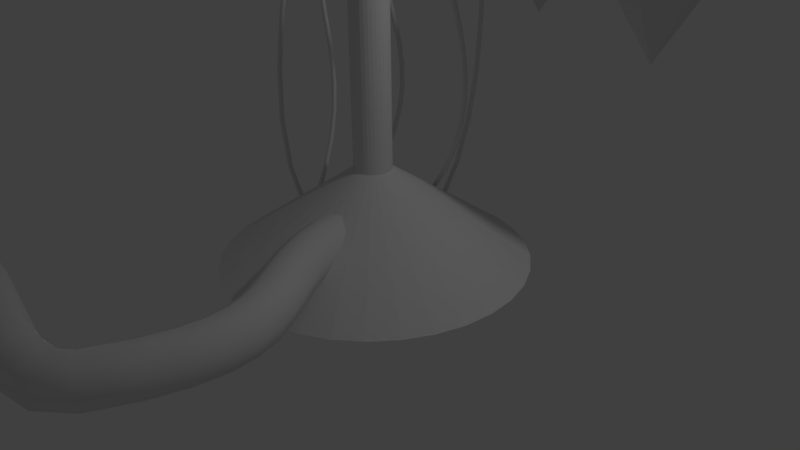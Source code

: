 # Source: MAIN_device_crystal_power.blend  (saved by Blender 2.77.0; exported with 4.5.12 LTS)
import bpy
from mathutils import Matrix  # noqa: F401  (used for matrix-valued properties, if any)

bpy.ops.wm.read_factory_settings(use_empty=True)
scene = bpy.context.scene
scene.name = 'Scene'

# ---- collections
col_collection_1 = bpy.data.collections.new('Collection 1'); scene.collection.children.link(col_collection_1)

# ---- world
world_world = bpy.data.worlds.new('World'); scene.world = world_world
world_world.color = (0.05088, 0.05088, 0.05088)
world_world.use_sun_shadow = False
world_world.sun_shadow_jitter_overblur = 0.0
world_world.cycles.sampling_method = 'MANUAL'

# ---- cameras
cam_camera = bpy.data.cameras.new('Camera')
cam_camera.clip_end = 100.0
cam_camera.lens = 35.0
cam_camera.sensor_width = 32.0
cam_camera.sensor_height = 18.0
cam_camera.ortho_scale = 7.314
cam_camera.dof.focus_distance = 0.0
cam_camera.dof.aperture_fstop = 128.0

# ---- lights
light_lamp = bpy.data.lights.new('Lamp', 'POINT')
light_lamp.transmission_factor = 0.0
light_lamp.cutoff_distance = 30.0
light_lamp.energy = 100.0
light_lamp.shadow_buffer_clip_start = 1.001
light_lamp.shadow_soft_size = 0.1
light_lamp.shadow_maximum_resolution = 0.006
light_lamp.use_absolute_resolution = True

# ---- meshes
me_cone_001 = bpy.data.meshes.new('Cone.001')
me_cone_001.from_pydata([(0.0, 1.0, 2.189), (0.866, 0.5, 2.189), (0.866, -0.5, 2.189), (-8.742e-08, -1.0, 2.189), (0.0, 0.0, 4.189), (-0.866, -0.5, 2.189), (-0.866, 0.5, 2.189), (2.842e-14, 1.0, -2.234), (0.866, 0.5, -2.234), (0.866, -0.5, -2.234), (-8.742e-08, -1.0, -2.234), (-0.866, -0.5, -2.234), (-0.866, 0.5, -2.234), (9.338e-07, -9.934e-09, -3.817)], [], [(0, 4, 1), (1, 4, 2), (2, 4, 3), (3, 4, 5), (5, 4, 6), (6, 4, 0), (2, 3, 10, 9), (11, 12, 13), (1, 2, 9, 8), (5, 6, 12, 11), (3, 5, 11, 10), (6, 0, 7, 12), (0, 1, 8, 7), (9, 10, 13), (7, 8, 13), (12, 7, 13), (10, 11, 13), (8, 9, 13)])
me_cone_001.use_remesh_preserve_volume = False
me_cone_001.use_remesh_preserve_attributes = False
me_cone_001.use_mirror_vertex_groups = False
me_cone_001.update()
me_cube_003 = bpy.data.meshes.new('Cube.003')
me_cube_003.from_pydata([(0.7268, 0.3011, 0.1995), (0.7268, 0.3011, -0.1995), (0.6541, 0.4371, 0.1995), (0.6541, 0.4371, -0.1995), (0.5563, 0.5563, 0.1995), (0.5563, 0.5563, -0.1995), (0.4371, 0.6541, 0.1995), (0.4371, 0.6541, -0.1995), (0.3011, 0.7268, 0.1995), (0.3011, 0.7268, -0.1995), (0.1535, 0.7716, 0.1995), (0.1535, 0.7716, -0.1995), (-8.143e-08, 0.7867, 0.1995), (-8.143e-08, 0.7867, -0.1995), (0.7716, 0.1535, -0.1995), (0.7716, 0.1535, 0.1995), (0.7867, 4.277e-08, -0.1995), (0.7867, 4.277e-08, 0.1995), (0.7716, -0.1535, -0.1995), (0.7716, -0.1535, 0.1995), (0.7268, -0.3011, -0.1995), (0.7268, -0.3011, 0.1995), (0.6541, -0.4371, -0.1995), (0.6541, -0.4371, 0.1995), (0.5563, -0.5563, -0.1995), (0.5563, -0.5563, 0.1995), (0.4371, -0.6541, -0.1995), (0.4371, -0.6541, 0.1995), (0.3011, -0.7268, -0.1995), (0.3011, -0.7268, 0.1995), (0.1535, -0.7716, -0.1995), (0.1535, -0.7716, 0.1995), (-2.604e-07, -0.7867, -0.1995), (-2.604e-07, -0.7867, 0.1995), (-0.1535, -0.7716, -0.1995), (-0.1535, -0.7716, 0.1995), (-0.3011, -0.7268, -0.1995), (-0.3011, -0.7268, 0.1995), (-0.4371, -0.6541, -0.1995), (-0.4371, -0.6541, 0.1995), (-0.5563, -0.5563, -0.1995), (-0.5563, -0.5563, 0.1995), (-0.6541, -0.4371, -0.1995), (-0.6541, -0.4371, 0.1995), (-0.7268, -0.3011, -0.1995), (-0.7268, -0.3011, 0.1995), (-0.7716, -0.1535, -0.1995), (-0.7716, -0.1535, 0.1995), (-0.7867, 7.708e-07, -0.1995), (-0.7867, 7.708e-07, 0.1995), (-0.7716, 0.1535, -0.1995), (-0.7716, 0.1535, 0.1995), (-0.7268, 0.3011, -0.1995), (-0.7268, 0.3011, 0.1995), (-0.6541, 0.4371, -0.1995), (-0.6541, 0.4371, 0.1995), (-0.5563, 0.5563, -0.1995), (-0.5563, 0.5563, 0.1995), (-0.4371, 0.6541, -0.1995), (-0.4371, 0.6541, 0.1995), (-0.3011, 0.7268, -0.1995), (-0.3011, 0.7268, 0.1995), (-0.1535, 0.7716, -0.1995), (-0.1535, 0.7716, 0.1995), (0.8315, 0.5556, 0.1995), (0.7071, 0.7071, 0.1995), (0.7071, 0.7071, -0.1995), (0.8315, 0.5556, -0.1995), (0.5556, 0.8315, 0.1995), (0.5556, 0.8315, -0.1995), (0.3827, 0.9239, 0.1995), (0.3827, 0.9239, -0.1995), (0.1951, 0.9808, 0.1995), (0.1951, 0.9808, -0.1995), (0.0, 1.0, 0.1995), (0.0, 1.0, -0.1995), (0.9239, 0.3827, -0.1995), (0.9239, 0.3827, 0.1995), (0.9808, 0.1951, -0.1995), (0.9808, 0.1951, 0.1995), (1.0, 7.55e-08, -0.1995), (1.0, 7.55e-08, 0.1995), (0.9808, -0.1951, -0.1995), (0.9808, -0.1951, 0.1995), (0.9239, -0.3827, -0.1995), (0.9239, -0.3827, 0.1995), (0.8315, -0.5556, -0.1995), (0.8315, -0.5556, 0.1995), (0.7071, -0.7071, -0.1995), (0.7071, -0.7071, 0.1995), (0.5556, -0.8315, -0.1995), (0.5556, -0.8315, 0.1995), (0.3827, -0.9239, -0.1995), (0.3827, -0.9239, 0.1995), (0.1951, -0.9808, -0.1995), (0.1951, -0.9808, 0.1995), (-3.258e-07, -1.0, -0.1995), (-3.258e-07, -1.0, 0.1995), (-0.1951, -0.9808, -0.1995), (-0.1951, -0.9808, 0.1995), (-0.3827, -0.9239, -0.1995), (-0.3827, -0.9239, 0.1995), (-0.5556, -0.8315, -0.1995), (-0.5556, -0.8315, 0.1995), (-0.7071, -0.7071, -0.1995), (-0.7071, -0.7071, 0.1995), (-0.8315, -0.5556, -0.1995), (-0.8315, -0.5556, 0.1995), (-0.9239, -0.3827, -0.1995), (-0.9239, -0.3827, 0.1995), (-0.9808, -0.1951, -0.1995), (-0.9808, -0.1951, 0.1995), (-1.0, 9.656e-07, -0.1995), (-1.0, 9.656e-07, 0.1995), (-0.9808, 0.1951, -0.1995), (-0.9808, 0.1951, 0.1995), (-0.9239, 0.3827, -0.1995), (-0.9239, 0.3827, 0.1995), (-0.8315, 0.5556, -0.1995), (-0.8315, 0.5556, 0.1995), (-0.7071, 0.7071, -0.1995), (-0.7071, 0.7071, 0.1995), (-0.5556, 0.8315, -0.1995), (-0.5556, 0.8315, 0.1995), (-0.3827, 0.9239, -0.1995), (-0.3827, 0.9239, 0.1995), (-0.1951, 0.9808, -0.1995), (-0.1951, 0.9808, 0.1995)], [], [(69, 68, 65, 66), (71, 70, 68, 69), (73, 72, 70, 71), (75, 74, 72, 73), (66, 65, 64, 67), (67, 64, 77, 76), (76, 77, 79, 78), (78, 79, 81, 80), (80, 81, 83, 82), (82, 83, 85, 84), (84, 85, 87, 86), (86, 87, 89, 88), (88, 89, 91, 90), (90, 91, 93, 92), (92, 93, 95, 94), (94, 95, 97, 96), (96, 97, 99, 98), (98, 99, 101, 100), (100, 101, 103, 102), (102, 103, 105, 104), (104, 105, 107, 106), (106, 107, 109, 108), (108, 109, 111, 110), (110, 111, 113, 112), (112, 113, 115, 114), (114, 115, 117, 116), (116, 117, 119, 118), (118, 119, 121, 120), (120, 121, 123, 122), (122, 123, 125, 124), (124, 125, 127, 126), (126, 127, 74, 75), (4, 2, 64, 65), (3, 5, 66, 67), (6, 4, 65, 68), (5, 7, 69, 66), (8, 6, 68, 70), (7, 9, 71, 69), (10, 8, 70, 72), (9, 11, 73, 71), (12, 10, 72, 74), (11, 13, 75, 73), (1, 3, 67, 76), (2, 0, 77, 64), (14, 1, 76, 78), (0, 15, 79, 77), (16, 14, 78, 80), (15, 17, 81, 79), (18, 16, 80, 82), (17, 19, 83, 81), (20, 18, 82, 84), (19, 21, 85, 83), (22, 20, 84, 86), (21, 23, 87, 85), (24, 22, 86, 88), (23, 25, 89, 87), (26, 24, 88, 90), (25, 27, 91, 89), (28, 26, 90, 92), (27, 29, 93, 91), (30, 28, 92, 94), (29, 31, 95, 93), (32, 30, 94, 96), (31, 33, 97, 95), (34, 32, 96, 98), (33, 35, 99, 97), (36, 34, 98, 100), (35, 37, 101, 99), (38, 36, 100, 102), (37, 39, 103, 101), (40, 38, 102, 104), (39, 41, 105, 103), (42, 40, 104, 106), (41, 43, 107, 105), (44, 42, 106, 108), (43, 45, 109, 107), (46, 44, 108, 110), (45, 47, 111, 109), (48, 46, 110, 112), (47, 49, 113, 111), (50, 48, 112, 114), (49, 51, 115, 113), (52, 50, 114, 116), (51, 53, 117, 115), (54, 52, 116, 118), (53, 55, 119, 117), (56, 54, 118, 120), (55, 57, 121, 119), (58, 56, 120, 122), (57, 59, 123, 121), (60, 58, 122, 124), (59, 61, 125, 123), (62, 60, 124, 126), (61, 63, 127, 125), (13, 62, 126, 75), (63, 12, 74, 127), (38, 40, 41, 39), (36, 38, 39, 37), (34, 36, 37, 35), (32, 34, 35, 33), (30, 32, 33, 31), (28, 30, 31, 29), (26, 28, 29, 27), (24, 26, 27, 25), (22, 24, 25, 23), (20, 22, 23, 21), (18, 20, 21, 19), (16, 18, 19, 17), (14, 16, 17, 15), (1, 14, 15, 0), (3, 1, 0, 2), (2, 4, 5, 3), (4, 6, 7, 5), (6, 8, 9, 7), (8, 10, 11, 9), (10, 12, 13, 11), (62, 13, 12, 63), (60, 62, 63, 61), (58, 60, 61, 59), (56, 58, 59, 57), (54, 56, 57, 55), (52, 54, 55, 53), (50, 52, 53, 51), (48, 50, 51, 49), (46, 48, 49, 47), (44, 46, 47, 45), (42, 44, 45, 43), (40, 42, 43, 41)])
me_cube_003.use_remesh_preserve_volume = False
me_cube_003.use_remesh_preserve_attributes = False
me_cube_003.use_mirror_vertex_groups = False
me_cube_003.update()
me_cylinder_002 = bpy.data.meshes.new('Cylinder.002')
me_cylinder_002.from_pydata([(0.0, 1.0, -1.0), (0.0, 1.0, 1.0), (0.1951, 0.9808, -1.0), (0.1951, 0.9808, 1.0), (0.3827, 0.9239, -1.0), (0.3827, 0.9239, 1.0), (0.5556, 0.8315, -1.0), (0.5556, 0.8315, 1.0), (0.7071, 0.7071, -1.0), (0.7071, 0.7071, 1.0), (0.8315, 0.5556, -1.0), (0.8315, 0.5556, 1.0), (0.9239, 0.3827, -1.0), (0.9239, 0.3827, 1.0), (0.9808, 0.1951, -1.0), (0.9808, 0.1951, 1.0), (1.0, 7.55e-08, -1.0), (1.0, 7.55e-08, 1.0), (0.9808, -0.1951, -1.0), (0.9808, -0.1951, 1.0), (0.9239, -0.3827, -1.0), (0.9239, -0.3827, 1.0), (0.8315, -0.5556, -1.0), (0.8315, -0.5556, 1.0), (0.7071, -0.7071, -1.0), (0.7071, -0.7071, 1.0), (0.5556, -0.8315, -1.0), (0.5556, -0.8315, 1.0), (0.3827, -0.9239, -1.0), (0.3827, -0.9239, 1.0), (0.1951, -0.9808, -1.0), (0.1951, -0.9808, 1.0), (-3.258e-07, -1.0, -1.0), (-3.258e-07, -1.0, 1.0), (-0.1951, -0.9808, -1.0), (-0.1951, -0.9808, 1.0), (-0.3827, -0.9239, -1.0), (-0.3827, -0.9239, 1.0), (-0.5556, -0.8315, -1.0), (-0.5556, -0.8315, 1.0), (-0.7071, -0.7071, -1.0), (-0.7071, -0.7071, 1.0), (-0.8315, -0.5556, -1.0), (-0.8315, -0.5556, 1.0), (-0.9239, -0.3827, -1.0), (-0.9239, -0.3827, 1.0), (-0.9808, -0.1951, -1.0), (-0.9808, -0.1951, 1.0), (-1.0, 9.656e-07, -1.0), (-1.0, 9.656e-07, 1.0), (-0.9808, 0.1951, -1.0), (-0.9808, 0.1951, 1.0), (-0.9239, 0.3827, -1.0), (-0.9239, 0.3827, 1.0), (-0.8315, 0.5556, -1.0), (-0.8315, 0.5556, 1.0), (-0.7071, 0.7071, -1.0), (-0.7071, 0.7071, 1.0), (-0.5556, 0.8315, -1.0), (-0.5556, 0.8315, 1.0), (-0.3827, 0.9239, -1.0), (-0.3827, 0.9239, 1.0), (-0.1951, 0.9808, -1.0), (-0.1951, 0.9808, 1.0)], [], [(0, 1, 3, 2), (2, 3, 5, 4), (4, 5, 7, 6), (6, 7, 9, 8), (8, 9, 11, 10), (10, 11, 13, 12), (12, 13, 15, 14), (14, 15, 17, 16), (16, 17, 19, 18), (18, 19, 21, 20), (20, 21, 23, 22), (22, 23, 25, 24), (24, 25, 27, 26), (26, 27, 29, 28), (28, 29, 31, 30), (30, 31, 33, 32), (32, 33, 35, 34), (34, 35, 37, 36), (36, 37, 39, 38), (38, 39, 41, 40), (40, 41, 43, 42), (42, 43, 45, 44), (44, 45, 47, 46), (46, 47, 49, 48), (48, 49, 51, 50), (50, 51, 53, 52), (52, 53, 55, 54), (54, 55, 57, 56), (56, 57, 59, 58), (58, 59, 61, 60), (3, 1, 63, 61, 59, 57, 55, 53, 51, 49, 47, 45, 43, 41, 39, 37, 35, 33, 31, 29, 27, 25, 23, 21, 19, 17, 15, 13, 11, 9, 7, 5), (60, 61, 63, 62), (62, 63, 1, 0), (0, 2, 4, 6, 8, 10, 12, 14, 16, 18, 20, 22, 24, 26, 28, 30, 32, 34, 36, 38, 40, 42, 44, 46, 48, 50, 52, 54, 56, 58, 60, 62)])
me_cylinder_002.use_remesh_preserve_volume = False
me_cylinder_002.use_remesh_preserve_attributes = False
me_cylinder_002.use_mirror_vertex_groups = False
me_cylinder_002.update()
me_cylinder_001 = bpy.data.meshes.new('Cylinder.001')
me_cylinder_001.from_pydata([(4.069e-08, 0.2402, -3.036), (4.069e-08, 0.2402, 4.843), (0.04686, 0.2356, -3.036), (0.04686, 0.2356, 4.843), (0.09192, 0.2219, -3.036), (0.09192, 0.2219, 4.843), (0.1335, 0.1997, -3.036), (0.1335, 0.1997, 4.843), (0.1699, 0.1699, -3.036), (0.1699, 0.1699, 4.843), (0.1997, 0.1335, -3.036), (0.1997, 0.1335, 4.843), (0.2219, 0.09192, -3.036), (0.2219, 0.09192, 4.843), (0.2356, 0.04686, -3.036), (0.2356, 0.04686, 4.843), (0.2402, 2.601e-07, -3.036), (0.2402, 2.601e-07, 4.843), (0.2356, -0.04686, -3.036), (0.2356, -0.04686, 4.843), (0.2219, -0.09192, -3.036), (0.2219, -0.09192, 4.843), (0.1997, -0.1335, -3.036), (0.1997, -0.1335, 4.843), (0.1699, -0.1699, -3.036), (0.1699, -0.1699, 4.843), (0.1335, -0.1997, -3.036), (0.1335, -0.1997, 4.843), (0.09192, -0.2219, -3.036), (0.09192, -0.2219, 4.843), (0.04686, -0.2356, -3.036), (0.04686, -0.2356, 4.843), (-3.758e-08, -0.2402, -3.036), (-3.758e-08, -0.2402, 4.843), (-0.04686, -0.2356, -3.036), (-0.04686, -0.2356, 4.843), (-0.09192, -0.2219, -3.036), (-0.09192, -0.2219, 4.843), (-0.1335, -0.1997, -3.036), (-0.1335, -0.1997, 4.843), (-0.1699, -0.1699, -3.036), (-0.1699, -0.1699, 4.843), (-0.1997, -0.1335, -3.036), (-0.1997, -0.1335, 4.843), (-0.2219, -0.09192, -3.036), (-0.2219, -0.09192, 4.843), (-0.2356, -0.04686, -3.036), (-0.2356, -0.04686, 4.843), (-0.2402, 4.739e-07, -3.036), (-0.2402, 4.739e-07, 4.843), (-0.2356, 0.04686, -3.036), (-0.2356, 0.04686, 4.843), (-0.2219, 0.09192, -3.036), (-0.2219, 0.09192, 4.843), (-0.1997, 0.1335, -3.036), (-0.1997, 0.1335, 4.843), (-0.1699, 0.1699, -3.036), (-0.1699, 0.1699, 4.843), (-0.1335, 0.1997, -3.036), (-0.1335, 0.1997, 4.843), (-0.09192, 0.2219, -3.036), (-0.09192, 0.2219, 4.843), (-0.04686, 0.2356, -3.036), (-0.04686, 0.2356, 4.843), (0.04308, 0.2166, 4.909), (1.219e-08, 0.2208, 4.909), (0.08451, 0.204, 4.909), (0.1227, 0.1836, 4.909), (0.1562, 0.1562, 4.909), (0.1836, 0.1227, 4.909), (0.204, 0.08451, 4.909), (0.2166, 0.04308, 4.909), (0.2208, 2.647e-07, 4.909), (0.2166, -0.04308, 4.909), (0.204, -0.08451, 4.909), (0.1836, -0.1227, 4.909), (0.1562, -0.1562, 4.909), (0.1227, -0.1836, 4.909), (0.08451, -0.204, 4.909), (0.04308, -0.2166, 4.909), (-5.977e-08, -0.2208, 4.909), (-0.04308, -0.2166, 4.909), (-0.08451, -0.204, 4.909), (-0.1227, -0.1836, 4.909), (-0.1562, -0.1562, 4.909), (-0.1836, -0.1227, 4.909), (-0.204, -0.08451, 4.909), (-0.2166, -0.04308, 4.909), (-0.2208, 4.613e-07, 4.909), (-0.2166, 0.04308, 4.909), (-0.204, 0.08451, 4.909), (-0.1836, 0.1227, 4.909), (-0.1562, 0.1562, 4.909), (-0.1227, 0.1836, 4.909), (-0.08451, 0.204, 4.909), (-0.04308, 0.2166, 4.909), (0.02796, 0.1405, 4.979), (1.406e-07, 0.1433, 4.979), (0.05484, 0.1324, 4.979), (0.07961, 0.1192, 4.979), (0.1013, 0.1013, 4.979), (0.1192, 0.07961, 4.979), (0.1324, 0.05484, 4.979), (0.1405, 0.02796, 4.979), (0.1433, 2.846e-07, 4.979), (0.1405, -0.02796, 4.979), (0.1324, -0.05484, 4.979), (0.1192, -0.07961, 4.979), (0.1013, -0.1013, 4.979), (0.07961, -0.1192, 4.979), (0.05484, -0.1324, 4.979), (0.02796, -0.1405, 4.979), (9.395e-08, -0.1433, 4.979), (-0.02796, -0.1405, 4.979), (-0.05484, -0.1324, 4.979), (-0.07961, -0.1192, 4.979), (-0.1013, -0.1013, 4.979), (-0.1192, -0.07961, 4.979), (-0.1324, -0.05484, 4.979), (-0.1405, -0.02796, 4.979), (-0.1433, 4.121e-07, 4.979), (-0.1405, 0.02796, 4.979), (-0.1324, 0.05484, 4.979), (-0.1192, 0.07961, 4.979), (-0.1013, 0.1013, 4.979), (-0.07961, 0.1192, 4.979), (-0.05484, 0.1324, 4.979), (-0.02796, 0.1405, 4.979), (0.005691, 0.02861, 5.014), (9.118e-08, 0.02917, 5.014), (0.01116, 0.02695, 5.014), (0.01621, 0.02425, 5.014), (0.02063, 0.02063, 5.014), (0.02425, 0.01621, 5.014), (0.02695, 0.01116, 5.014), (0.02861, 0.005691, 5.014), (0.02917, 3.138e-07, 5.014), (0.02861, -0.00569, 5.014), (0.02695, -0.01116, 5.014), (0.02425, -0.01621, 5.014), (0.02063, -0.02063, 5.014), (0.01621, -0.02425, 5.014), (0.01116, -0.02695, 5.014), (0.005691, -0.02861, 5.014), (8.168e-08, -0.02917, 5.014), (-0.00569, -0.02861, 5.014), (-0.01116, -0.02695, 5.014), (-0.01621, -0.02425, 5.014), (-0.02063, -0.02063, 5.014), (-0.02425, -0.01621, 5.014), (-0.02695, -0.01116, 5.014), (-0.02861, -0.00569, 5.014), (-0.02917, 3.398e-07, 5.014), (-0.02861, 0.005691, 5.014), (-0.02695, 0.01116, 5.014), (-0.02425, 0.01621, 5.014), (-0.02063, 0.02063, 5.014), (-0.01621, 0.02425, 5.014), (-0.01116, 0.02695, 5.014), (-0.00569, 0.02861, 5.014), (-6.913e-08, 1.977, -4.241), (0.3856, 1.939, -4.241), (0.7564, 1.826, -4.241), (1.098, 1.643, -4.241), (1.398, 1.398, -4.241), (1.643, 1.098, -4.241), (1.826, 0.7564, -4.241), (1.939, 0.3856, -4.241), (1.977, -1.484e-07, -4.241), (1.939, -0.3856, -4.241), (1.826, -0.7564, -4.241), (1.643, -1.098, -4.241), (1.398, -1.398, -4.241), (1.098, -1.643, -4.241), (0.7564, -1.826, -4.241), (0.3856, -1.939, -4.241), (-7.132e-07, -1.977, -4.241), (-0.3856, -1.939, -4.241), (-0.7564, -1.826, -4.241), (-1.098, -1.643, -4.241), (-1.398, -1.398, -4.241), (-1.643, -1.098, -4.241), (-1.826, -0.7564, -4.241), (-1.939, -0.3856, -4.241), (-1.977, 1.611e-06, -4.241), (-1.939, 0.3856, -4.241), (-1.826, 0.7564, -4.241), (-1.643, 1.098, -4.241), (-1.398, 1.398, -4.241), (-1.098, 1.643, -4.241), (-0.7564, 1.826, -4.241), (-0.3856, 1.939, -4.241)], [], [(0, 1, 3, 2), (2, 3, 5, 4), (4, 5, 7, 6), (6, 7, 9, 8), (8, 9, 11, 10), (10, 11, 13, 12), (12, 13, 15, 14), (14, 15, 17, 16), (16, 17, 19, 18), (18, 19, 21, 20), (20, 21, 23, 22), (22, 23, 25, 24), (24, 25, 27, 26), (26, 27, 29, 28), (28, 29, 31, 30), (30, 31, 33, 32), (32, 33, 35, 34), (34, 35, 37, 36), (36, 37, 39, 38), (38, 39, 41, 40), (40, 41, 43, 42), (42, 43, 45, 44), (44, 45, 47, 46), (46, 47, 49, 48), (48, 49, 51, 50), (50, 51, 53, 52), (52, 53, 55, 54), (54, 55, 57, 56), (56, 57, 59, 58), (58, 59, 61, 60), (9, 7, 67, 68), (60, 61, 63, 62), (62, 63, 1, 0), (4, 6, 163, 162), (87, 86, 118, 119), (27, 25, 76, 77), (45, 43, 85, 86), (63, 61, 94, 95), (19, 17, 72, 73), (37, 35, 81, 82), (55, 53, 90, 91), (11, 9, 68, 69), (29, 27, 77, 78), (47, 45, 86, 87), (3, 1, 65, 64), (1, 63, 95, 65), (21, 19, 73, 74), (39, 37, 82, 83), (57, 55, 91, 92), (13, 11, 69, 70), (31, 29, 78, 79), (49, 47, 87, 88), (5, 3, 64, 66), (23, 21, 74, 75), (41, 39, 83, 84), (59, 57, 92, 93), (15, 13, 70, 71), (33, 31, 79, 80), (51, 49, 88, 89), (7, 5, 66, 67), (25, 23, 75, 76), (43, 41, 84, 85), (61, 59, 93, 94), (17, 15, 71, 72), (35, 33, 80, 81), (53, 51, 89, 90), (122, 121, 153, 154), (74, 73, 105, 106), (88, 87, 119, 120), (75, 74, 106, 107), (89, 88, 120, 121), (76, 75, 107, 108), (90, 89, 121, 122), (77, 76, 108, 109), (91, 90, 122, 123), (78, 77, 109, 110), (64, 65, 97, 96), (92, 91, 123, 124), (79, 78, 110, 111), (66, 64, 96, 98), (93, 92, 124, 125), (80, 79, 111, 112), (67, 66, 98, 99), (94, 93, 125, 126), (81, 80, 112, 113), (68, 67, 99, 100), (95, 94, 126, 127), (82, 81, 113, 114), (69, 68, 100, 101), (65, 95, 127, 97), (83, 82, 114, 115), (70, 69, 101, 102), (84, 83, 115, 116), (71, 70, 102, 103), (85, 84, 116, 117), (72, 71, 103, 104), (86, 85, 117, 118), (73, 72, 104, 105), (128, 129, 159, 158, 157, 156, 155, 154, 153, 152, 151, 150, 149, 148, 147, 146, 145, 144, 143, 142, 141, 140, 139, 138, 137, 136, 135, 134, 133, 132, 131, 130), (109, 108, 140, 141), (123, 122, 154, 155), (110, 109, 141, 142), (96, 97, 129, 128), (124, 123, 155, 156), (111, 110, 142, 143), (98, 96, 128, 130), (125, 124, 156, 157), (112, 111, 143, 144), (99, 98, 130, 131), (126, 125, 157, 158), (113, 112, 144, 145), (100, 99, 131, 132), (127, 126, 158, 159), (114, 113, 145, 146), (101, 100, 132, 133), (97, 127, 159, 129), (115, 114, 146, 147), (102, 101, 133, 134), (116, 115, 147, 148), (103, 102, 134, 135), (117, 116, 148, 149), (104, 103, 135, 136), (118, 117, 149, 150), (105, 104, 136, 137), (119, 118, 150, 151), (106, 105, 137, 138), (120, 119, 151, 152), (107, 106, 138, 139), (121, 120, 152, 153), (108, 107, 139, 140), (160, 161, 162, 163, 164, 165, 166, 167, 168, 169, 170, 171, 172, 173, 174, 175, 176, 177, 178, 179, 180, 181, 182, 183, 184, 185, 186, 187, 188, 189, 190, 191), (22, 24, 172, 171), (40, 42, 181, 180), (58, 60, 190, 189), (14, 16, 168, 167), (32, 34, 177, 176), (50, 52, 186, 185), (6, 8, 164, 163), (24, 26, 173, 172), (42, 44, 182, 181), (60, 62, 191, 190), (16, 18, 169, 168), (34, 36, 178, 177), (52, 54, 187, 186), (8, 10, 165, 164), (26, 28, 174, 173), (44, 46, 183, 182), (0, 2, 161, 160), (62, 0, 160, 191), (18, 20, 170, 169), (36, 38, 179, 178), (54, 56, 188, 187), (10, 12, 166, 165), (28, 30, 175, 174), (46, 48, 184, 183), (2, 4, 162, 161), (20, 22, 171, 170), (38, 40, 180, 179), (56, 58, 189, 188), (12, 14, 167, 166), (30, 32, 176, 175), (48, 50, 185, 184)])
me_cylinder_001.use_remesh_preserve_volume = False
me_cylinder_001.use_remesh_preserve_attributes = False
me_cylinder_001.use_mirror_vertex_groups = False
me_cylinder_001.update()
me_cylinder_003 = bpy.data.meshes.new('Cylinder.003')
me_cylinder_003.from_pydata([(0.0, 1.0, -1.0), (0.0, 1.0, 1.0), (0.1951, 0.9808, -1.0), (0.1951, 0.9808, 1.0), (0.3827, 0.9239, -1.0), (0.3827, 0.9239, 1.0), (0.5556, 0.8315, -1.0), (0.5556, 0.8315, 1.0), (0.7071, 0.7071, -1.0), (0.7071, 0.7071, 1.0), (0.8315, 0.5556, -1.0), (0.8315, 0.5556, 1.0), (0.9239, 0.3827, -1.0), (0.9239, 0.3827, 1.0), (0.9808, 0.1951, -1.0), (0.9808, 0.1951, 1.0), (1.0, 7.55e-08, -1.0), (1.0, 7.55e-08, 1.0), (0.9808, -0.1951, -1.0), (0.9808, -0.1951, 1.0), (0.9239, -0.3827, -1.0), (0.9239, -0.3827, 1.0), (0.8315, -0.5556, -1.0), (0.8315, -0.5556, 1.0), (0.7071, -0.7071, -1.0), (0.7071, -0.7071, 1.0), (0.5556, -0.8315, -1.0), (0.5556, -0.8315, 1.0), (0.3827, -0.9239, -1.0), (0.3827, -0.9239, 1.0), (0.1951, -0.9808, -1.0), (0.1951, -0.9808, 1.0), (-3.258e-07, -1.0, -1.0), (-3.258e-07, -1.0, 1.0), (-0.1951, -0.9808, -1.0), (-0.1951, -0.9808, 1.0), (-0.3827, -0.9239, -1.0), (-0.3827, -0.9239, 1.0), (-0.5556, -0.8315, -1.0), (-0.5556, -0.8315, 1.0), (-0.7071, -0.7071, -1.0), (-0.7071, -0.7071, 1.0), (-0.8315, -0.5556, -1.0), (-0.8315, -0.5556, 1.0), (-0.9239, -0.3827, -1.0), (-0.9239, -0.3827, 1.0), (-0.9808, -0.1951, -1.0), (-0.9808, -0.1951, 1.0), (-1.0, 9.656e-07, -1.0), (-1.0, 9.656e-07, 1.0), (-0.9808, 0.1951, -1.0), (-0.9808, 0.1951, 1.0), (-0.9239, 0.3827, -1.0), (-0.9239, 0.3827, 1.0), (-0.8315, 0.5556, -1.0), (-0.8315, 0.5556, 1.0), (-0.7071, 0.7071, -1.0), (-0.7071, 0.7071, 1.0), (-0.5556, 0.8315, -1.0), (-0.5556, 0.8315, 1.0), (-0.3827, 0.9239, -1.0), (-0.3827, 0.9239, 1.0), (-0.1951, 0.9808, -1.0), (-0.1951, 0.9808, 1.0)], [], [(0, 1, 3, 2), (2, 3, 5, 4), (4, 5, 7, 6), (6, 7, 9, 8), (8, 9, 11, 10), (10, 11, 13, 12), (12, 13, 15, 14), (14, 15, 17, 16), (16, 17, 19, 18), (18, 19, 21, 20), (20, 21, 23, 22), (22, 23, 25, 24), (24, 25, 27, 26), (26, 27, 29, 28), (28, 29, 31, 30), (30, 31, 33, 32), (32, 33, 35, 34), (34, 35, 37, 36), (36, 37, 39, 38), (38, 39, 41, 40), (40, 41, 43, 42), (42, 43, 45, 44), (44, 45, 47, 46), (46, 47, 49, 48), (48, 49, 51, 50), (50, 51, 53, 52), (52, 53, 55, 54), (54, 55, 57, 56), (56, 57, 59, 58), (58, 59, 61, 60), (3, 1, 63, 61, 59, 57, 55, 53, 51, 49, 47, 45, 43, 41, 39, 37, 35, 33, 31, 29, 27, 25, 23, 21, 19, 17, 15, 13, 11, 9, 7, 5), (60, 61, 63, 62), (62, 63, 1, 0), (0, 2, 4, 6, 8, 10, 12, 14, 16, 18, 20, 22, 24, 26, 28, 30, 32, 34, 36, 38, 40, 42, 44, 46, 48, 50, 52, 54, 56, 58, 60, 62)])
me_cylinder_003.use_remesh_preserve_volume = False
me_cylinder_003.use_remesh_preserve_attributes = False
me_cylinder_003.use_mirror_vertex_groups = False
me_cylinder_003.update()
me_cube_004 = bpy.data.meshes.new('Cube.004')
me_cube_004.from_pydata([(0.7268, 0.3011, 0.1995), (0.7268, 0.3011, -0.1995), (0.6541, 0.4371, 0.1995), (0.6541, 0.4371, -0.1995), (0.5563, 0.5563, 0.1995), (0.5563, 0.5563, -0.1995), (0.4371, 0.6541, 0.1995), (0.4371, 0.6541, -0.1995), (0.3011, 0.7268, 0.1995), (0.3011, 0.7268, -0.1995), (0.1535, 0.7716, 0.1995), (0.1535, 0.7716, -0.1995), (-8.143e-08, 0.7867, 0.1995), (-8.143e-08, 0.7867, -0.1995), (0.7716, 0.1535, -0.1995), (0.7716, 0.1535, 0.1995), (0.7867, 4.277e-08, -0.1995), (0.7867, 4.277e-08, 0.1995), (0.7716, -0.1535, -0.1995), (0.7716, -0.1535, 0.1995), (0.7268, -0.3011, -0.1995), (0.7268, -0.3011, 0.1995), (0.6541, -0.4371, -0.1995), (0.6541, -0.4371, 0.1995), (0.5563, -0.5563, -0.1995), (0.5563, -0.5563, 0.1995), (0.4371, -0.6541, -0.1995), (0.4371, -0.6541, 0.1995), (0.3011, -0.7268, -0.1995), (0.3011, -0.7268, 0.1995), (0.1535, -0.7716, -0.1995), (0.1535, -0.7716, 0.1995), (-2.604e-07, -0.7867, -0.1995), (-2.604e-07, -0.7867, 0.1995), (-0.1535, -0.7716, -0.1995), (-0.1535, -0.7716, 0.1995), (-0.3011, -0.7268, -0.1995), (-0.3011, -0.7268, 0.1995), (-0.4371, -0.6541, -0.1995), (-0.4371, -0.6541, 0.1995), (-0.5563, -0.5563, -0.1995), (-0.5563, -0.5563, 0.1995), (-0.6541, -0.4371, -0.1995), (-0.6541, -0.4371, 0.1995), (-0.7268, -0.3011, -0.1995), (-0.7268, -0.3011, 0.1995), (-0.7716, -0.1535, -0.1995), (-0.7716, -0.1535, 0.1995), (-0.7867, 7.708e-07, -0.1995), (-0.7867, 7.708e-07, 0.1995), (-0.7716, 0.1535, -0.1995), (-0.7716, 0.1535, 0.1995), (-0.7268, 0.3011, -0.1995), (-0.7268, 0.3011, 0.1995), (-0.6541, 0.4371, -0.1995), (-0.6541, 0.4371, 0.1995), (-0.5563, 0.5563, -0.1995), (-0.5563, 0.5563, 0.1995), (-0.4371, 0.6541, -0.1995), (-0.4371, 0.6541, 0.1995), (-0.3011, 0.7268, -0.1995), (-0.3011, 0.7268, 0.1995), (-0.1535, 0.7716, -0.1995), (-0.1535, 0.7716, 0.1995), (0.8315, 0.5556, 0.1995), (0.7071, 0.7071, 0.1995), (0.7071, 0.7071, -0.1995), (0.8315, 0.5556, -0.1995), (0.5556, 0.8315, 0.1995), (0.5556, 0.8315, -0.1995), (0.3827, 0.9239, 0.1995), (0.3827, 0.9239, -0.1995), (0.1951, 0.9808, 0.1995), (0.1951, 0.9808, -0.1995), (0.0, 1.0, 0.1995), (0.0, 1.0, -0.1995), (0.9239, 0.3827, -0.1995), (0.9239, 0.3827, 0.1995), (0.9808, 0.1951, -0.1995), (0.9808, 0.1951, 0.1995), (1.0, 7.55e-08, -0.1995), (1.0, 7.55e-08, 0.1995), (0.9808, -0.1951, -0.1995), (0.9808, -0.1951, 0.1995), (0.9239, -0.3827, -0.1995), (0.9239, -0.3827, 0.1995), (0.8315, -0.5556, -0.1995), (0.8315, -0.5556, 0.1995), (0.7071, -0.7071, -0.1995), (0.7071, -0.7071, 0.1995), (0.5556, -0.8315, -0.1995), (0.5556, -0.8315, 0.1995), (0.3827, -0.9239, -0.1995), (0.3827, -0.9239, 0.1995), (0.1951, -0.9808, -0.1995), (0.1951, -0.9808, 0.1995), (-3.258e-07, -1.0, -0.1995), (-3.258e-07, -1.0, 0.1995), (-0.1951, -0.9808, -0.1995), (-0.1951, -0.9808, 0.1995), (-0.3827, -0.9239, -0.1995), (-0.3827, -0.9239, 0.1995), (-0.5556, -0.8315, -0.1995), (-0.5556, -0.8315, 0.1995), (-0.7071, -0.7071, -0.1995), (-0.7071, -0.7071, 0.1995), (-0.8315, -0.5556, -0.1995), (-0.8315, -0.5556, 0.1995), (-0.9239, -0.3827, -0.1995), (-0.9239, -0.3827, 0.1995), (-0.9808, -0.1951, -0.1995), (-0.9808, -0.1951, 0.1995), (-1.0, 9.656e-07, -0.1995), (-1.0, 9.656e-07, 0.1995), (-0.9808, 0.1951, -0.1995), (-0.9808, 0.1951, 0.1995), (-0.9239, 0.3827, -0.1995), (-0.9239, 0.3827, 0.1995), (-0.8315, 0.5556, -0.1995), (-0.8315, 0.5556, 0.1995), (-0.7071, 0.7071, -0.1995), (-0.7071, 0.7071, 0.1995), (-0.5556, 0.8315, -0.1995), (-0.5556, 0.8315, 0.1995), (-0.3827, 0.9239, -0.1995), (-0.3827, 0.9239, 0.1995), (-0.1951, 0.9808, -0.1995), (-0.1951, 0.9808, 0.1995)], [], [(69, 68, 65, 66), (71, 70, 68, 69), (73, 72, 70, 71), (75, 74, 72, 73), (66, 65, 64, 67), (67, 64, 77, 76), (76, 77, 79, 78), (78, 79, 81, 80), (80, 81, 83, 82), (82, 83, 85, 84), (84, 85, 87, 86), (86, 87, 89, 88), (88, 89, 91, 90), (90, 91, 93, 92), (92, 93, 95, 94), (94, 95, 97, 96), (96, 97, 99, 98), (98, 99, 101, 100), (100, 101, 103, 102), (102, 103, 105, 104), (104, 105, 107, 106), (106, 107, 109, 108), (108, 109, 111, 110), (110, 111, 113, 112), (112, 113, 115, 114), (114, 115, 117, 116), (116, 117, 119, 118), (118, 119, 121, 120), (120, 121, 123, 122), (122, 123, 125, 124), (124, 125, 127, 126), (126, 127, 74, 75), (4, 2, 64, 65), (3, 5, 66, 67), (6, 4, 65, 68), (5, 7, 69, 66), (8, 6, 68, 70), (7, 9, 71, 69), (10, 8, 70, 72), (9, 11, 73, 71), (12, 10, 72, 74), (11, 13, 75, 73), (1, 3, 67, 76), (2, 0, 77, 64), (14, 1, 76, 78), (0, 15, 79, 77), (16, 14, 78, 80), (15, 17, 81, 79), (18, 16, 80, 82), (17, 19, 83, 81), (20, 18, 82, 84), (19, 21, 85, 83), (22, 20, 84, 86), (21, 23, 87, 85), (24, 22, 86, 88), (23, 25, 89, 87), (26, 24, 88, 90), (25, 27, 91, 89), (28, 26, 90, 92), (27, 29, 93, 91), (30, 28, 92, 94), (29, 31, 95, 93), (32, 30, 94, 96), (31, 33, 97, 95), (34, 32, 96, 98), (33, 35, 99, 97), (36, 34, 98, 100), (35, 37, 101, 99), (38, 36, 100, 102), (37, 39, 103, 101), (40, 38, 102, 104), (39, 41, 105, 103), (42, 40, 104, 106), (41, 43, 107, 105), (44, 42, 106, 108), (43, 45, 109, 107), (46, 44, 108, 110), (45, 47, 111, 109), (48, 46, 110, 112), (47, 49, 113, 111), (50, 48, 112, 114), (49, 51, 115, 113), (52, 50, 114, 116), (51, 53, 117, 115), (54, 52, 116, 118), (53, 55, 119, 117), (56, 54, 118, 120), (55, 57, 121, 119), (58, 56, 120, 122), (57, 59, 123, 121), (60, 58, 122, 124), (59, 61, 125, 123), (62, 60, 124, 126), (61, 63, 127, 125), (13, 62, 126, 75), (63, 12, 74, 127), (38, 40, 41, 39), (36, 38, 39, 37), (34, 36, 37, 35), (32, 34, 35, 33), (30, 32, 33, 31), (28, 30, 31, 29), (26, 28, 29, 27), (24, 26, 27, 25), (22, 24, 25, 23), (20, 22, 23, 21), (18, 20, 21, 19), (16, 18, 19, 17), (14, 16, 17, 15), (1, 14, 15, 0), (3, 1, 0, 2), (2, 4, 5, 3), (4, 6, 7, 5), (6, 8, 9, 7), (8, 10, 11, 9), (10, 12, 13, 11), (62, 13, 12, 63), (60, 62, 63, 61), (58, 60, 61, 59), (56, 58, 59, 57), (54, 56, 57, 55), (52, 54, 55, 53), (50, 52, 53, 51), (48, 50, 51, 49), (46, 48, 49, 47), (44, 46, 47, 45), (42, 44, 45, 43), (40, 42, 43, 41)])
me_cube_004.use_remesh_preserve_volume = False
me_cube_004.use_remesh_preserve_attributes = False
me_cube_004.use_mirror_vertex_groups = False
me_cube_004.update()
me_cone_002 = bpy.data.meshes.new('Cone.002')
me_cone_002.from_pydata([(0.0, 1.0, 2.189), (0.866, 0.5, 2.189), (0.866, -0.5, 2.189), (-8.742e-08, -1.0, 2.189), (0.0, 0.0, 4.189), (-0.866, -0.5, 2.189), (-0.866, 0.5, 2.189), (2.842e-14, 1.0, -2.234), (0.866, 0.5, -2.234), (0.866, -0.5, -2.234), (-8.742e-08, -1.0, -2.234), (-0.866, -0.5, -2.234), (-0.866, 0.5, -2.234), (9.338e-07, -9.934e-09, -3.817)], [], [(0, 4, 1), (1, 4, 2), (2, 4, 3), (3, 4, 5), (5, 4, 6), (6, 4, 0), (2, 3, 10, 9), (11, 12, 13), (1, 2, 9, 8), (5, 6, 12, 11), (3, 5, 11, 10), (6, 0, 7, 12), (0, 1, 8, 7), (9, 10, 13), (7, 8, 13), (12, 7, 13), (10, 11, 13), (8, 9, 13)])
me_cone_002.use_remesh_preserve_volume = False
me_cone_002.use_remesh_preserve_attributes = False
me_cone_002.use_mirror_vertex_groups = False
me_cone_002.update()
me_cube_005 = bpy.data.meshes.new('Cube.005')
me_cube_005.from_pydata([(0.7268, 0.3011, 0.1995), (0.7268, 0.3011, -0.1995), (0.6541, 0.4371, 0.1995), (0.6541, 0.4371, -0.1995), (0.5563, 0.5563, 0.1995), (0.5563, 0.5563, -0.1995), (0.4371, 0.6541, 0.1995), (0.4371, 0.6541, -0.1995), (0.3011, 0.7268, 0.1995), (0.3011, 0.7268, -0.1995), (0.1535, 0.7716, 0.1995), (0.1535, 0.7716, -0.1995), (-8.143e-08, 0.7867, 0.1995), (-8.143e-08, 0.7867, -0.1995), (0.7716, 0.1535, -0.1995), (0.7716, 0.1535, 0.1995), (0.7867, 4.277e-08, -0.1995), (0.7867, 4.277e-08, 0.1995), (0.7716, -0.1535, -0.1995), (0.7716, -0.1535, 0.1995), (0.7268, -0.3011, -0.1995), (0.7268, -0.3011, 0.1995), (0.6541, -0.4371, -0.1995), (0.6541, -0.4371, 0.1995), (0.5563, -0.5563, -0.1995), (0.5563, -0.5563, 0.1995), (0.4371, -0.6541, -0.1995), (0.4371, -0.6541, 0.1995), (0.3011, -0.7268, -0.1995), (0.3011, -0.7268, 0.1995), (0.1535, -0.7716, -0.1995), (0.1535, -0.7716, 0.1995), (-2.604e-07, -0.7867, -0.1995), (-2.604e-07, -0.7867, 0.1995), (-0.1535, -0.7716, -0.1995), (-0.1535, -0.7716, 0.1995), (-0.3011, -0.7268, -0.1995), (-0.3011, -0.7268, 0.1995), (-0.4371, -0.6541, -0.1995), (-0.4371, -0.6541, 0.1995), (-0.5563, -0.5563, -0.1995), (-0.5563, -0.5563, 0.1995), (-0.6541, -0.4371, -0.1995), (-0.6541, -0.4371, 0.1995), (-0.7268, -0.3011, -0.1995), (-0.7268, -0.3011, 0.1995), (-0.7716, -0.1535, -0.1995), (-0.7716, -0.1535, 0.1995), (-0.7867, 7.708e-07, -0.1995), (-0.7867, 7.708e-07, 0.1995), (-0.7716, 0.1535, -0.1995), (-0.7716, 0.1535, 0.1995), (-0.7268, 0.3011, -0.1995), (-0.7268, 0.3011, 0.1995), (-0.6541, 0.4371, -0.1995), (-0.6541, 0.4371, 0.1995), (-0.5563, 0.5563, -0.1995), (-0.5563, 0.5563, 0.1995), (-0.4371, 0.6541, -0.1995), (-0.4371, 0.6541, 0.1995), (-0.3011, 0.7268, -0.1995), (-0.3011, 0.7268, 0.1995), (-0.1535, 0.7716, -0.1995), (-0.1535, 0.7716, 0.1995), (0.8315, 0.5556, 0.1995), (0.7071, 0.7071, 0.1995), (0.7071, 0.7071, -0.1995), (0.8315, 0.5556, -0.1995), (0.5556, 0.8315, 0.1995), (0.5556, 0.8315, -0.1995), (0.3827, 0.9239, 0.1995), (0.3827, 0.9239, -0.1995), (0.1951, 0.9808, 0.1995), (0.1951, 0.9808, -0.1995), (0.0, 1.0, 0.1995), (0.0, 1.0, -0.1995), (0.9239, 0.3827, -0.1995), (0.9239, 0.3827, 0.1995), (0.9808, 0.1951, -0.1995), (0.9808, 0.1951, 0.1995), (1.0, 7.55e-08, -0.1995), (1.0, 7.55e-08, 0.1995), (0.9808, -0.1951, -0.1995), (0.9808, -0.1951, 0.1995), (0.9239, -0.3827, -0.1995), (0.9239, -0.3827, 0.1995), (0.8315, -0.5556, -0.1995), (0.8315, -0.5556, 0.1995), (0.7071, -0.7071, -0.1995), (0.7071, -0.7071, 0.1995), (0.5556, -0.8315, -0.1995), (0.5556, -0.8315, 0.1995), (0.3827, -0.9239, -0.1995), (0.3827, -0.9239, 0.1995), (0.1951, -0.9808, -0.1995), (0.1951, -0.9808, 0.1995), (-3.258e-07, -1.0, -0.1995), (-3.258e-07, -1.0, 0.1995), (-0.1951, -0.9808, -0.1995), (-0.1951, -0.9808, 0.1995), (-0.3827, -0.9239, -0.1995), (-0.3827, -0.9239, 0.1995), (-0.5556, -0.8315, -0.1995), (-0.5556, -0.8315, 0.1995), (-0.7071, -0.7071, -0.1995), (-0.7071, -0.7071, 0.1995), (-0.8315, -0.5556, -0.1995), (-0.8315, -0.5556, 0.1995), (-0.9239, -0.3827, -0.1995), (-0.9239, -0.3827, 0.1995), (-0.9808, -0.1951, -0.1995), (-0.9808, -0.1951, 0.1995), (-1.0, 9.656e-07, -0.1995), (-1.0, 9.656e-07, 0.1995), (-0.9808, 0.1951, -0.1995), (-0.9808, 0.1951, 0.1995), (-0.9239, 0.3827, -0.1995), (-0.9239, 0.3827, 0.1995), (-0.8315, 0.5556, -0.1995), (-0.8315, 0.5556, 0.1995), (-0.7071, 0.7071, -0.1995), (-0.7071, 0.7071, 0.1995), (-0.5556, 0.8315, -0.1995), (-0.5556, 0.8315, 0.1995), (-0.3827, 0.9239, -0.1995), (-0.3827, 0.9239, 0.1995), (-0.1951, 0.9808, -0.1995), (-0.1951, 0.9808, 0.1995)], [], [(69, 68, 65, 66), (71, 70, 68, 69), (73, 72, 70, 71), (75, 74, 72, 73), (66, 65, 64, 67), (67, 64, 77, 76), (76, 77, 79, 78), (78, 79, 81, 80), (80, 81, 83, 82), (82, 83, 85, 84), (84, 85, 87, 86), (86, 87, 89, 88), (88, 89, 91, 90), (90, 91, 93, 92), (92, 93, 95, 94), (94, 95, 97, 96), (96, 97, 99, 98), (98, 99, 101, 100), (100, 101, 103, 102), (102, 103, 105, 104), (104, 105, 107, 106), (106, 107, 109, 108), (108, 109, 111, 110), (110, 111, 113, 112), (112, 113, 115, 114), (114, 115, 117, 116), (116, 117, 119, 118), (118, 119, 121, 120), (120, 121, 123, 122), (122, 123, 125, 124), (124, 125, 127, 126), (126, 127, 74, 75), (4, 2, 64, 65), (3, 5, 66, 67), (6, 4, 65, 68), (5, 7, 69, 66), (8, 6, 68, 70), (7, 9, 71, 69), (10, 8, 70, 72), (9, 11, 73, 71), (12, 10, 72, 74), (11, 13, 75, 73), (1, 3, 67, 76), (2, 0, 77, 64), (14, 1, 76, 78), (0, 15, 79, 77), (16, 14, 78, 80), (15, 17, 81, 79), (18, 16, 80, 82), (17, 19, 83, 81), (20, 18, 82, 84), (19, 21, 85, 83), (22, 20, 84, 86), (21, 23, 87, 85), (24, 22, 86, 88), (23, 25, 89, 87), (26, 24, 88, 90), (25, 27, 91, 89), (28, 26, 90, 92), (27, 29, 93, 91), (30, 28, 92, 94), (29, 31, 95, 93), (32, 30, 94, 96), (31, 33, 97, 95), (34, 32, 96, 98), (33, 35, 99, 97), (36, 34, 98, 100), (35, 37, 101, 99), (38, 36, 100, 102), (37, 39, 103, 101), (40, 38, 102, 104), (39, 41, 105, 103), (42, 40, 104, 106), (41, 43, 107, 105), (44, 42, 106, 108), (43, 45, 109, 107), (46, 44, 108, 110), (45, 47, 111, 109), (48, 46, 110, 112), (47, 49, 113, 111), (50, 48, 112, 114), (49, 51, 115, 113), (52, 50, 114, 116), (51, 53, 117, 115), (54, 52, 116, 118), (53, 55, 119, 117), (56, 54, 118, 120), (55, 57, 121, 119), (58, 56, 120, 122), (57, 59, 123, 121), (60, 58, 122, 124), (59, 61, 125, 123), (62, 60, 124, 126), (61, 63, 127, 125), (13, 62, 126, 75), (63, 12, 74, 127), (38, 40, 41, 39), (36, 38, 39, 37), (34, 36, 37, 35), (32, 34, 35, 33), (30, 32, 33, 31), (28, 30, 31, 29), (26, 28, 29, 27), (24, 26, 27, 25), (22, 24, 25, 23), (20, 22, 23, 21), (18, 20, 21, 19), (16, 18, 19, 17), (14, 16, 17, 15), (1, 14, 15, 0), (3, 1, 0, 2), (2, 4, 5, 3), (4, 6, 7, 5), (6, 8, 9, 7), (8, 10, 11, 9), (10, 12, 13, 11), (62, 13, 12, 63), (60, 62, 63, 61), (58, 60, 61, 59), (56, 58, 59, 57), (54, 56, 57, 55), (52, 54, 55, 53), (50, 52, 53, 51), (48, 50, 51, 49), (46, 48, 49, 47), (44, 46, 47, 45), (42, 44, 45, 43), (40, 42, 43, 41)])
me_cube_005.use_remesh_preserve_volume = False
me_cube_005.use_remesh_preserve_attributes = False
me_cube_005.use_mirror_vertex_groups = False
me_cube_005.update()
me_cube_006 = bpy.data.meshes.new('Cube.006')
me_cube_006.from_pydata([(0.7268, 0.3011, 0.1995), (0.7268, 0.3011, -0.1995), (0.6541, 0.4371, 0.1995), (0.6541, 0.4371, -0.1995), (0.5563, 0.5563, 0.1995), (0.5563, 0.5563, -0.1995), (0.4371, 0.6541, 0.1995), (0.4371, 0.6541, -0.1995), (0.3011, 0.7268, 0.1995), (0.3011, 0.7268, -0.1995), (0.1535, 0.7716, 0.1995), (0.1535, 0.7716, -0.1995), (-8.143e-08, 0.7867, 0.1995), (-8.143e-08, 0.7867, -0.1995), (0.7716, 0.1535, -0.1995), (0.7716, 0.1535, 0.1995), (0.7867, 4.277e-08, -0.1995), (0.7867, 4.277e-08, 0.1995), (0.7716, -0.1535, -0.1995), (0.7716, -0.1535, 0.1995), (0.7268, -0.3011, -0.1995), (0.7268, -0.3011, 0.1995), (0.6541, -0.4371, -0.1995), (0.6541, -0.4371, 0.1995), (0.5563, -0.5563, -0.1995), (0.5563, -0.5563, 0.1995), (0.4371, -0.6541, -0.1995), (0.4371, -0.6541, 0.1995), (0.3011, -0.7268, -0.1995), (0.3011, -0.7268, 0.1995), (0.1535, -0.7716, -0.1995), (0.1535, -0.7716, 0.1995), (-2.604e-07, -0.7867, -0.1995), (-2.604e-07, -0.7867, 0.1995), (-0.1535, -0.7716, -0.1995), (-0.1535, -0.7716, 0.1995), (-0.3011, -0.7268, -0.1995), (-0.3011, -0.7268, 0.1995), (-0.4371, -0.6541, -0.1995), (-0.4371, -0.6541, 0.1995), (-0.5563, -0.5563, -0.1995), (-0.5563, -0.5563, 0.1995), (-0.6541, -0.4371, -0.1995), (-0.6541, -0.4371, 0.1995), (-0.7268, -0.3011, -0.1995), (-0.7268, -0.3011, 0.1995), (-0.7716, -0.1535, -0.1995), (-0.7716, -0.1535, 0.1995), (-0.7867, 7.708e-07, -0.1995), (-0.7867, 7.708e-07, 0.1995), (-0.7716, 0.1535, -0.1995), (-0.7716, 0.1535, 0.1995), (-0.7268, 0.3011, -0.1995), (-0.7268, 0.3011, 0.1995), (-0.6541, 0.4371, -0.1995), (-0.6541, 0.4371, 0.1995), (-0.5563, 0.5563, -0.1995), (-0.5563, 0.5563, 0.1995), (-0.4371, 0.6541, -0.1995), (-0.4371, 0.6541, 0.1995), (-0.3011, 0.7268, -0.1995), (-0.3011, 0.7268, 0.1995), (-0.1535, 0.7716, -0.1995), (-0.1535, 0.7716, 0.1995), (0.8315, 0.5556, 0.1995), (0.7071, 0.7071, 0.1995), (0.7071, 0.7071, -0.1995), (0.8315, 0.5556, -0.1995), (0.5556, 0.8315, 0.1995), (0.5556, 0.8315, -0.1995), (0.3827, 0.9239, 0.1995), (0.3827, 0.9239, -0.1995), (0.1951, 0.9808, 0.1995), (0.1951, 0.9808, -0.1995), (0.0, 1.0, 0.1995), (0.0, 1.0, -0.1995), (0.9239, 0.3827, -0.1995), (0.9239, 0.3827, 0.1995), (0.9808, 0.1951, -0.1995), (0.9808, 0.1951, 0.1995), (1.0, 7.55e-08, -0.1995), (1.0, 7.55e-08, 0.1995), (0.9808, -0.1951, -0.1995), (0.9808, -0.1951, 0.1995), (0.9239, -0.3827, -0.1995), (0.9239, -0.3827, 0.1995), (0.8315, -0.5556, -0.1995), (0.8315, -0.5556, 0.1995), (0.7071, -0.7071, -0.1995), (0.7071, -0.7071, 0.1995), (0.5556, -0.8315, -0.1995), (0.5556, -0.8315, 0.1995), (0.3827, -0.9239, -0.1995), (0.3827, -0.9239, 0.1995), (0.1951, -0.9808, -0.1995), (0.1951, -0.9808, 0.1995), (-3.258e-07, -1.0, -0.1995), (-3.258e-07, -1.0, 0.1995), (-0.1951, -0.9808, -0.1995), (-0.1951, -0.9808, 0.1995), (-0.3827, -0.9239, -0.1995), (-0.3827, -0.9239, 0.1995), (-0.5556, -0.8315, -0.1995), (-0.5556, -0.8315, 0.1995), (-0.7071, -0.7071, -0.1995), (-0.7071, -0.7071, 0.1995), (-0.8315, -0.5556, -0.1995), (-0.8315, -0.5556, 0.1995), (-0.9239, -0.3827, -0.1995), (-0.9239, -0.3827, 0.1995), (-0.9808, -0.1951, -0.1995), (-0.9808, -0.1951, 0.1995), (-1.0, 9.656e-07, -0.1995), (-1.0, 9.656e-07, 0.1995), (-0.9808, 0.1951, -0.1995), (-0.9808, 0.1951, 0.1995), (-0.9239, 0.3827, -0.1995), (-0.9239, 0.3827, 0.1995), (-0.8315, 0.5556, -0.1995), (-0.8315, 0.5556, 0.1995), (-0.7071, 0.7071, -0.1995), (-0.7071, 0.7071, 0.1995), (-0.5556, 0.8315, -0.1995), (-0.5556, 0.8315, 0.1995), (-0.3827, 0.9239, -0.1995), (-0.3827, 0.9239, 0.1995), (-0.1951, 0.9808, -0.1995), (-0.1951, 0.9808, 0.1995)], [], [(69, 68, 65, 66), (71, 70, 68, 69), (73, 72, 70, 71), (75, 74, 72, 73), (66, 65, 64, 67), (67, 64, 77, 76), (76, 77, 79, 78), (78, 79, 81, 80), (80, 81, 83, 82), (82, 83, 85, 84), (84, 85, 87, 86), (86, 87, 89, 88), (88, 89, 91, 90), (90, 91, 93, 92), (92, 93, 95, 94), (94, 95, 97, 96), (96, 97, 99, 98), (98, 99, 101, 100), (100, 101, 103, 102), (102, 103, 105, 104), (104, 105, 107, 106), (106, 107, 109, 108), (108, 109, 111, 110), (110, 111, 113, 112), (112, 113, 115, 114), (114, 115, 117, 116), (116, 117, 119, 118), (118, 119, 121, 120), (120, 121, 123, 122), (122, 123, 125, 124), (124, 125, 127, 126), (126, 127, 74, 75), (4, 2, 64, 65), (3, 5, 66, 67), (6, 4, 65, 68), (5, 7, 69, 66), (8, 6, 68, 70), (7, 9, 71, 69), (10, 8, 70, 72), (9, 11, 73, 71), (12, 10, 72, 74), (11, 13, 75, 73), (1, 3, 67, 76), (2, 0, 77, 64), (14, 1, 76, 78), (0, 15, 79, 77), (16, 14, 78, 80), (15, 17, 81, 79), (18, 16, 80, 82), (17, 19, 83, 81), (20, 18, 82, 84), (19, 21, 85, 83), (22, 20, 84, 86), (21, 23, 87, 85), (24, 22, 86, 88), (23, 25, 89, 87), (26, 24, 88, 90), (25, 27, 91, 89), (28, 26, 90, 92), (27, 29, 93, 91), (30, 28, 92, 94), (29, 31, 95, 93), (32, 30, 94, 96), (31, 33, 97, 95), (34, 32, 96, 98), (33, 35, 99, 97), (36, 34, 98, 100), (35, 37, 101, 99), (38, 36, 100, 102), (37, 39, 103, 101), (40, 38, 102, 104), (39, 41, 105, 103), (42, 40, 104, 106), (41, 43, 107, 105), (44, 42, 106, 108), (43, 45, 109, 107), (46, 44, 108, 110), (45, 47, 111, 109), (48, 46, 110, 112), (47, 49, 113, 111), (50, 48, 112, 114), (49, 51, 115, 113), (52, 50, 114, 116), (51, 53, 117, 115), (54, 52, 116, 118), (53, 55, 119, 117), (56, 54, 118, 120), (55, 57, 121, 119), (58, 56, 120, 122), (57, 59, 123, 121), (60, 58, 122, 124), (59, 61, 125, 123), (62, 60, 124, 126), (61, 63, 127, 125), (13, 62, 126, 75), (63, 12, 74, 127), (38, 40, 41, 39), (36, 38, 39, 37), (34, 36, 37, 35), (32, 34, 35, 33), (30, 32, 33, 31), (28, 30, 31, 29), (26, 28, 29, 27), (24, 26, 27, 25), (22, 24, 25, 23), (20, 22, 23, 21), (18, 20, 21, 19), (16, 18, 19, 17), (14, 16, 17, 15), (1, 14, 15, 0), (3, 1, 0, 2), (2, 4, 5, 3), (4, 6, 7, 5), (6, 8, 9, 7), (8, 10, 11, 9), (10, 12, 13, 11), (62, 13, 12, 63), (60, 62, 63, 61), (58, 60, 61, 59), (56, 58, 59, 57), (54, 56, 57, 55), (52, 54, 55, 53), (50, 52, 53, 51), (48, 50, 51, 49), (46, 48, 49, 47), (44, 46, 47, 45), (42, 44, 45, 43), (40, 42, 43, 41)])
me_cube_006.use_remesh_preserve_volume = False
me_cube_006.use_remesh_preserve_attributes = False
me_cube_006.use_mirror_vertex_groups = False
me_cube_006.update()
me_cylinder_004 = bpy.data.meshes.new('Cylinder.004')
me_cylinder_004.from_pydata([(0.0, 1.0, -1.0), (0.0, 1.0, 1.0), (0.1951, 0.9808, -1.0), (0.1951, 0.9808, 1.0), (0.3827, 0.9239, -1.0), (0.3827, 0.9239, 1.0), (0.5556, 0.8315, -1.0), (0.5556, 0.8315, 1.0), (0.7071, 0.7071, -1.0), (0.7071, 0.7071, 1.0), (0.8315, 0.5556, -1.0), (0.8315, 0.5556, 1.0), (0.9239, 0.3827, -1.0), (0.9239, 0.3827, 1.0), (0.9808, 0.1951, -1.0), (0.9808, 0.1951, 1.0), (1.0, 7.55e-08, -1.0), (1.0, 7.55e-08, 1.0), (0.9808, -0.1951, -1.0), (0.9808, -0.1951, 1.0), (0.9239, -0.3827, -1.0), (0.9239, -0.3827, 1.0), (0.8315, -0.5556, -1.0), (0.8315, -0.5556, 1.0), (0.7071, -0.7071, -1.0), (0.7071, -0.7071, 1.0), (0.5556, -0.8315, -1.0), (0.5556, -0.8315, 1.0), (0.3827, -0.9239, -1.0), (0.3827, -0.9239, 1.0), (0.1951, -0.9808, -1.0), (0.1951, -0.9808, 1.0), (-3.258e-07, -1.0, -1.0), (-3.258e-07, -1.0, 1.0), (-0.1951, -0.9808, -1.0), (-0.1951, -0.9808, 1.0), (-0.3827, -0.9239, -1.0), (-0.3827, -0.9239, 1.0), (-0.5556, -0.8315, -1.0), (-0.5556, -0.8315, 1.0), (-0.7071, -0.7071, -1.0), (-0.7071, -0.7071, 1.0), (-0.8315, -0.5556, -1.0), (-0.8315, -0.5556, 1.0), (-0.9239, -0.3827, -1.0), (-0.9239, -0.3827, 1.0), (-0.9808, -0.1951, -1.0), (-0.9808, -0.1951, 1.0), (-1.0, 9.656e-07, -1.0), (-1.0, 9.656e-07, 1.0), (-0.9808, 0.1951, -1.0), (-0.9808, 0.1951, 1.0), (-0.9239, 0.3827, -1.0), (-0.9239, 0.3827, 1.0), (-0.8315, 0.5556, -1.0), (-0.8315, 0.5556, 1.0), (-0.7071, 0.7071, -1.0), (-0.7071, 0.7071, 1.0), (-0.5556, 0.8315, -1.0), (-0.5556, 0.8315, 1.0), (-0.3827, 0.9239, -1.0), (-0.3827, 0.9239, 1.0), (-0.1951, 0.9808, -1.0), (-0.1951, 0.9808, 1.0)], [], [(0, 1, 3, 2), (2, 3, 5, 4), (4, 5, 7, 6), (6, 7, 9, 8), (8, 9, 11, 10), (10, 11, 13, 12), (12, 13, 15, 14), (14, 15, 17, 16), (16, 17, 19, 18), (18, 19, 21, 20), (20, 21, 23, 22), (22, 23, 25, 24), (24, 25, 27, 26), (26, 27, 29, 28), (28, 29, 31, 30), (30, 31, 33, 32), (32, 33, 35, 34), (34, 35, 37, 36), (36, 37, 39, 38), (38, 39, 41, 40), (40, 41, 43, 42), (42, 43, 45, 44), (44, 45, 47, 46), (46, 47, 49, 48), (48, 49, 51, 50), (50, 51, 53, 52), (52, 53, 55, 54), (54, 55, 57, 56), (56, 57, 59, 58), (58, 59, 61, 60), (3, 1, 63, 61, 59, 57, 55, 53, 51, 49, 47, 45, 43, 41, 39, 37, 35, 33, 31, 29, 27, 25, 23, 21, 19, 17, 15, 13, 11, 9, 7, 5), (60, 61, 63, 62), (62, 63, 1, 0), (0, 2, 4, 6, 8, 10, 12, 14, 16, 18, 20, 22, 24, 26, 28, 30, 32, 34, 36, 38, 40, 42, 44, 46, 48, 50, 52, 54, 56, 58, 60, 62)])
me_cylinder_004.use_remesh_preserve_volume = False
me_cylinder_004.use_remesh_preserve_attributes = False
me_cylinder_004.use_mirror_vertex_groups = False
me_cylinder_004.update()
me_cylinder_005 = bpy.data.meshes.new('Cylinder.005')
me_cylinder_005.from_pydata([(0.0, 1.0, -1.0), (0.0, 1.0, 1.0), (0.1951, 0.9808, -1.0), (0.1951, 0.9808, 1.0), (0.3827, 0.9239, -1.0), (0.3827, 0.9239, 1.0), (0.5556, 0.8315, -1.0), (0.5556, 0.8315, 1.0), (0.7071, 0.7071, -1.0), (0.7071, 0.7071, 1.0), (0.8315, 0.5556, -1.0), (0.8315, 0.5556, 1.0), (0.9239, 0.3827, -1.0), (0.9239, 0.3827, 1.0), (0.9808, 0.1951, -1.0), (0.9808, 0.1951, 1.0), (1.0, 7.55e-08, -1.0), (1.0, 7.55e-08, 1.0), (0.9808, -0.1951, -1.0), (0.9808, -0.1951, 1.0), (0.9239, -0.3827, -1.0), (0.9239, -0.3827, 1.0), (0.8315, -0.5556, -1.0), (0.8315, -0.5556, 1.0), (0.7071, -0.7071, -1.0), (0.7071, -0.7071, 1.0), (0.5556, -0.8315, -1.0), (0.5556, -0.8315, 1.0), (0.3827, -0.9239, -1.0), (0.3827, -0.9239, 1.0), (0.1951, -0.9808, -1.0), (0.1951, -0.9808, 1.0), (-3.258e-07, -1.0, -1.0), (-3.258e-07, -1.0, 1.0), (-0.1951, -0.9808, -1.0), (-0.1951, -0.9808, 1.0), (-0.3827, -0.9239, -1.0), (-0.3827, -0.9239, 1.0), (-0.5556, -0.8315, -1.0), (-0.5556, -0.8315, 1.0), (-0.7071, -0.7071, -1.0), (-0.7071, -0.7071, 1.0), (-0.8315, -0.5556, -1.0), (-0.8315, -0.5556, 1.0), (-0.9239, -0.3827, -1.0), (-0.9239, -0.3827, 1.0), (-0.9808, -0.1951, -1.0), (-0.9808, -0.1951, 1.0), (-1.0, 9.656e-07, -1.0), (-1.0, 9.656e-07, 1.0), (-0.9808, 0.1951, -1.0), (-0.9808, 0.1951, 1.0), (-0.9239, 0.3827, -1.0), (-0.9239, 0.3827, 1.0), (-0.8315, 0.5556, -1.0), (-0.8315, 0.5556, 1.0), (-0.7071, 0.7071, -1.0), (-0.7071, 0.7071, 1.0), (-0.5556, 0.8315, -1.0), (-0.5556, 0.8315, 1.0), (-0.3827, 0.9239, -1.0), (-0.3827, 0.9239, 1.0), (-0.1951, 0.9808, -1.0), (-0.1951, 0.9808, 1.0)], [], [(0, 1, 3, 2), (2, 3, 5, 4), (4, 5, 7, 6), (6, 7, 9, 8), (8, 9, 11, 10), (10, 11, 13, 12), (12, 13, 15, 14), (14, 15, 17, 16), (16, 17, 19, 18), (18, 19, 21, 20), (20, 21, 23, 22), (22, 23, 25, 24), (24, 25, 27, 26), (26, 27, 29, 28), (28, 29, 31, 30), (30, 31, 33, 32), (32, 33, 35, 34), (34, 35, 37, 36), (36, 37, 39, 38), (38, 39, 41, 40), (40, 41, 43, 42), (42, 43, 45, 44), (44, 45, 47, 46), (46, 47, 49, 48), (48, 49, 51, 50), (50, 51, 53, 52), (52, 53, 55, 54), (54, 55, 57, 56), (56, 57, 59, 58), (58, 59, 61, 60), (3, 1, 63, 61, 59, 57, 55, 53, 51, 49, 47, 45, 43, 41, 39, 37, 35, 33, 31, 29, 27, 25, 23, 21, 19, 17, 15, 13, 11, 9, 7, 5), (60, 61, 63, 62), (62, 63, 1, 0), (0, 2, 4, 6, 8, 10, 12, 14, 16, 18, 20, 22, 24, 26, 28, 30, 32, 34, 36, 38, 40, 42, 44, 46, 48, 50, 52, 54, 56, 58, 60, 62)])
me_cylinder_005.use_remesh_preserve_volume = False
me_cylinder_005.use_remesh_preserve_attributes = False
me_cylinder_005.use_mirror_vertex_groups = False
me_cylinder_005.update()
me_cone_003 = bpy.data.meshes.new('Cone.003')
me_cone_003.from_pydata([(0.0, 1.0, 2.189), (0.866, 0.5, 2.189), (0.866, -0.5, 2.189), (-8.742e-08, -1.0, 2.189), (0.0, 0.0, 4.189), (-0.866, -0.5, 2.189), (-0.866, 0.5, 2.189), (2.842e-14, 1.0, -2.234), (0.866, 0.5, -2.234), (0.866, -0.5, -2.234), (-8.742e-08, -1.0, -2.234), (-0.866, -0.5, -2.234), (-0.866, 0.5, -2.234), (9.338e-07, -9.934e-09, -3.817)], [], [(0, 4, 1), (1, 4, 2), (2, 4, 3), (3, 4, 5), (5, 4, 6), (6, 4, 0), (2, 3, 10, 9), (11, 12, 13), (1, 2, 9, 8), (5, 6, 12, 11), (3, 5, 11, 10), (6, 0, 7, 12), (0, 1, 8, 7), (9, 10, 13), (7, 8, 13), (12, 7, 13), (10, 11, 13), (8, 9, 13)])
me_cone_003.use_remesh_preserve_volume = False
me_cone_003.use_remesh_preserve_attributes = False
me_cone_003.use_mirror_vertex_groups = False
me_cone_003.update()
me_cube_007 = bpy.data.meshes.new('Cube.007')
me_cube_007.from_pydata([(0.7268, 0.3011, 0.1995), (0.7268, 0.3011, -0.1995), (0.6541, 0.4371, 0.1995), (0.6541, 0.4371, -0.1995), (0.5563, 0.5563, 0.1995), (0.5563, 0.5563, -0.1995), (0.4371, 0.6541, 0.1995), (0.4371, 0.6541, -0.1995), (0.3011, 0.7268, 0.1995), (0.3011, 0.7268, -0.1995), (0.1535, 0.7716, 0.1995), (0.1535, 0.7716, -0.1995), (-8.143e-08, 0.7867, 0.1995), (-8.143e-08, 0.7867, -0.1995), (0.7716, 0.1535, -0.1995), (0.7716, 0.1535, 0.1995), (0.7867, 4.277e-08, -0.1995), (0.7867, 4.277e-08, 0.1995), (0.7716, -0.1535, -0.1995), (0.7716, -0.1535, 0.1995), (0.7268, -0.3011, -0.1995), (0.7268, -0.3011, 0.1995), (0.6541, -0.4371, -0.1995), (0.6541, -0.4371, 0.1995), (0.5563, -0.5563, -0.1995), (0.5563, -0.5563, 0.1995), (0.4371, -0.6541, -0.1995), (0.4371, -0.6541, 0.1995), (0.3011, -0.7268, -0.1995), (0.3011, -0.7268, 0.1995), (0.1535, -0.7716, -0.1995), (0.1535, -0.7716, 0.1995), (-2.604e-07, -0.7867, -0.1995), (-2.604e-07, -0.7867, 0.1995), (-0.1535, -0.7716, -0.1995), (-0.1535, -0.7716, 0.1995), (-0.3011, -0.7268, -0.1995), (-0.3011, -0.7268, 0.1995), (-0.4371, -0.6541, -0.1995), (-0.4371, -0.6541, 0.1995), (-0.5563, -0.5563, -0.1995), (-0.5563, -0.5563, 0.1995), (-0.6541, -0.4371, -0.1995), (-0.6541, -0.4371, 0.1995), (-0.7268, -0.3011, -0.1995), (-0.7268, -0.3011, 0.1995), (-0.7716, -0.1535, -0.1995), (-0.7716, -0.1535, 0.1995), (-0.7867, 7.708e-07, -0.1995), (-0.7867, 7.708e-07, 0.1995), (-0.7716, 0.1535, -0.1995), (-0.7716, 0.1535, 0.1995), (-0.7268, 0.3011, -0.1995), (-0.7268, 0.3011, 0.1995), (-0.6541, 0.4371, -0.1995), (-0.6541, 0.4371, 0.1995), (-0.5563, 0.5563, -0.1995), (-0.5563, 0.5563, 0.1995), (-0.4371, 0.6541, -0.1995), (-0.4371, 0.6541, 0.1995), (-0.3011, 0.7268, -0.1995), (-0.3011, 0.7268, 0.1995), (-0.1535, 0.7716, -0.1995), (-0.1535, 0.7716, 0.1995), (0.8315, 0.5556, 0.1995), (0.7071, 0.7071, 0.1995), (0.7071, 0.7071, -0.1995), (0.8315, 0.5556, -0.1995), (0.5556, 0.8315, 0.1995), (0.5556, 0.8315, -0.1995), (0.3827, 0.9239, 0.1995), (0.3827, 0.9239, -0.1995), (0.1951, 0.9808, 0.1995), (0.1951, 0.9808, -0.1995), (0.0, 1.0, 0.1995), (0.0, 1.0, -0.1995), (0.9239, 0.3827, -0.1995), (0.9239, 0.3827, 0.1995), (0.9808, 0.1951, -0.1995), (0.9808, 0.1951, 0.1995), (1.0, 7.55e-08, -0.1995), (1.0, 7.55e-08, 0.1995), (0.9808, -0.1951, -0.1995), (0.9808, -0.1951, 0.1995), (0.9239, -0.3827, -0.1995), (0.9239, -0.3827, 0.1995), (0.8315, -0.5556, -0.1995), (0.8315, -0.5556, 0.1995), (0.7071, -0.7071, -0.1995), (0.7071, -0.7071, 0.1995), (0.5556, -0.8315, -0.1995), (0.5556, -0.8315, 0.1995), (0.3827, -0.9239, -0.1995), (0.3827, -0.9239, 0.1995), (0.1951, -0.9808, -0.1995), (0.1951, -0.9808, 0.1995), (-3.258e-07, -1.0, -0.1995), (-3.258e-07, -1.0, 0.1995), (-0.1951, -0.9808, -0.1995), (-0.1951, -0.9808, 0.1995), (-0.3827, -0.9239, -0.1995), (-0.3827, -0.9239, 0.1995), (-0.5556, -0.8315, -0.1995), (-0.5556, -0.8315, 0.1995), (-0.7071, -0.7071, -0.1995), (-0.7071, -0.7071, 0.1995), (-0.8315, -0.5556, -0.1995), (-0.8315, -0.5556, 0.1995), (-0.9239, -0.3827, -0.1995), (-0.9239, -0.3827, 0.1995), (-0.9808, -0.1951, -0.1995), (-0.9808, -0.1951, 0.1995), (-1.0, 9.656e-07, -0.1995), (-1.0, 9.656e-07, 0.1995), (-0.9808, 0.1951, -0.1995), (-0.9808, 0.1951, 0.1995), (-0.9239, 0.3827, -0.1995), (-0.9239, 0.3827, 0.1995), (-0.8315, 0.5556, -0.1995), (-0.8315, 0.5556, 0.1995), (-0.7071, 0.7071, -0.1995), (-0.7071, 0.7071, 0.1995), (-0.5556, 0.8315, -0.1995), (-0.5556, 0.8315, 0.1995), (-0.3827, 0.9239, -0.1995), (-0.3827, 0.9239, 0.1995), (-0.1951, 0.9808, -0.1995), (-0.1951, 0.9808, 0.1995)], [], [(69, 68, 65, 66), (71, 70, 68, 69), (73, 72, 70, 71), (75, 74, 72, 73), (66, 65, 64, 67), (67, 64, 77, 76), (76, 77, 79, 78), (78, 79, 81, 80), (80, 81, 83, 82), (82, 83, 85, 84), (84, 85, 87, 86), (86, 87, 89, 88), (88, 89, 91, 90), (90, 91, 93, 92), (92, 93, 95, 94), (94, 95, 97, 96), (96, 97, 99, 98), (98, 99, 101, 100), (100, 101, 103, 102), (102, 103, 105, 104), (104, 105, 107, 106), (106, 107, 109, 108), (108, 109, 111, 110), (110, 111, 113, 112), (112, 113, 115, 114), (114, 115, 117, 116), (116, 117, 119, 118), (118, 119, 121, 120), (120, 121, 123, 122), (122, 123, 125, 124), (124, 125, 127, 126), (126, 127, 74, 75), (4, 2, 64, 65), (3, 5, 66, 67), (6, 4, 65, 68), (5, 7, 69, 66), (8, 6, 68, 70), (7, 9, 71, 69), (10, 8, 70, 72), (9, 11, 73, 71), (12, 10, 72, 74), (11, 13, 75, 73), (1, 3, 67, 76), (2, 0, 77, 64), (14, 1, 76, 78), (0, 15, 79, 77), (16, 14, 78, 80), (15, 17, 81, 79), (18, 16, 80, 82), (17, 19, 83, 81), (20, 18, 82, 84), (19, 21, 85, 83), (22, 20, 84, 86), (21, 23, 87, 85), (24, 22, 86, 88), (23, 25, 89, 87), (26, 24, 88, 90), (25, 27, 91, 89), (28, 26, 90, 92), (27, 29, 93, 91), (30, 28, 92, 94), (29, 31, 95, 93), (32, 30, 94, 96), (31, 33, 97, 95), (34, 32, 96, 98), (33, 35, 99, 97), (36, 34, 98, 100), (35, 37, 101, 99), (38, 36, 100, 102), (37, 39, 103, 101), (40, 38, 102, 104), (39, 41, 105, 103), (42, 40, 104, 106), (41, 43, 107, 105), (44, 42, 106, 108), (43, 45, 109, 107), (46, 44, 108, 110), (45, 47, 111, 109), (48, 46, 110, 112), (47, 49, 113, 111), (50, 48, 112, 114), (49, 51, 115, 113), (52, 50, 114, 116), (51, 53, 117, 115), (54, 52, 116, 118), (53, 55, 119, 117), (56, 54, 118, 120), (55, 57, 121, 119), (58, 56, 120, 122), (57, 59, 123, 121), (60, 58, 122, 124), (59, 61, 125, 123), (62, 60, 124, 126), (61, 63, 127, 125), (13, 62, 126, 75), (63, 12, 74, 127), (38, 40, 41, 39), (36, 38, 39, 37), (34, 36, 37, 35), (32, 34, 35, 33), (30, 32, 33, 31), (28, 30, 31, 29), (26, 28, 29, 27), (24, 26, 27, 25), (22, 24, 25, 23), (20, 22, 23, 21), (18, 20, 21, 19), (16, 18, 19, 17), (14, 16, 17, 15), (1, 14, 15, 0), (3, 1, 0, 2), (2, 4, 5, 3), (4, 6, 7, 5), (6, 8, 9, 7), (8, 10, 11, 9), (10, 12, 13, 11), (62, 13, 12, 63), (60, 62, 63, 61), (58, 60, 61, 59), (56, 58, 59, 57), (54, 56, 57, 55), (52, 54, 55, 53), (50, 52, 53, 51), (48, 50, 51, 49), (46, 48, 49, 47), (44, 46, 47, 45), (42, 44, 45, 43), (40, 42, 43, 41)])
me_cube_007.use_remesh_preserve_volume = False
me_cube_007.use_remesh_preserve_attributes = False
me_cube_007.use_mirror_vertex_groups = False
me_cube_007.update()
me_cube_008 = bpy.data.meshes.new('Cube.008')
me_cube_008.from_pydata([(0.7268, 0.3011, 0.1995), (0.7268, 0.3011, -0.1995), (0.6541, 0.4371, 0.1995), (0.6541, 0.4371, -0.1995), (0.5563, 0.5563, 0.1995), (0.5563, 0.5563, -0.1995), (0.4371, 0.6541, 0.1995), (0.4371, 0.6541, -0.1995), (0.3011, 0.7268, 0.1995), (0.3011, 0.7268, -0.1995), (0.1535, 0.7716, 0.1995), (0.1535, 0.7716, -0.1995), (-8.143e-08, 0.7867, 0.1995), (-8.143e-08, 0.7867, -0.1995), (0.7716, 0.1535, -0.1995), (0.7716, 0.1535, 0.1995), (0.7867, 4.277e-08, -0.1995), (0.7867, 4.277e-08, 0.1995), (0.7716, -0.1535, -0.1995), (0.7716, -0.1535, 0.1995), (0.7268, -0.3011, -0.1995), (0.7268, -0.3011, 0.1995), (0.6541, -0.4371, -0.1995), (0.6541, -0.4371, 0.1995), (0.5563, -0.5563, -0.1995), (0.5563, -0.5563, 0.1995), (0.4371, -0.6541, -0.1995), (0.4371, -0.6541, 0.1995), (0.3011, -0.7268, -0.1995), (0.3011, -0.7268, 0.1995), (0.1535, -0.7716, -0.1995), (0.1535, -0.7716, 0.1995), (-2.604e-07, -0.7867, -0.1995), (-2.604e-07, -0.7867, 0.1995), (-0.1535, -0.7716, -0.1995), (-0.1535, -0.7716, 0.1995), (-0.3011, -0.7268, -0.1995), (-0.3011, -0.7268, 0.1995), (-0.4371, -0.6541, -0.1995), (-0.4371, -0.6541, 0.1995), (-0.5563, -0.5563, -0.1995), (-0.5563, -0.5563, 0.1995), (-0.6541, -0.4371, -0.1995), (-0.6541, -0.4371, 0.1995), (-0.7268, -0.3011, -0.1995), (-0.7268, -0.3011, 0.1995), (-0.7716, -0.1535, -0.1995), (-0.7716, -0.1535, 0.1995), (-0.7867, 7.708e-07, -0.1995), (-0.7867, 7.708e-07, 0.1995), (-0.7716, 0.1535, -0.1995), (-0.7716, 0.1535, 0.1995), (-0.7268, 0.3011, -0.1995), (-0.7268, 0.3011, 0.1995), (-0.6541, 0.4371, -0.1995), (-0.6541, 0.4371, 0.1995), (-0.5563, 0.5563, -0.1995), (-0.5563, 0.5563, 0.1995), (-0.4371, 0.6541, -0.1995), (-0.4371, 0.6541, 0.1995), (-0.3011, 0.7268, -0.1995), (-0.3011, 0.7268, 0.1995), (-0.1535, 0.7716, -0.1995), (-0.1535, 0.7716, 0.1995), (0.8315, 0.5556, 0.1995), (0.7071, 0.7071, 0.1995), (0.7071, 0.7071, -0.1995), (0.8315, 0.5556, -0.1995), (0.5556, 0.8315, 0.1995), (0.5556, 0.8315, -0.1995), (0.3827, 0.9239, 0.1995), (0.3827, 0.9239, -0.1995), (0.1951, 0.9808, 0.1995), (0.1951, 0.9808, -0.1995), (0.0, 1.0, 0.1995), (0.0, 1.0, -0.1995), (0.9239, 0.3827, -0.1995), (0.9239, 0.3827, 0.1995), (0.9808, 0.1951, -0.1995), (0.9808, 0.1951, 0.1995), (1.0, 7.55e-08, -0.1995), (1.0, 7.55e-08, 0.1995), (0.9808, -0.1951, -0.1995), (0.9808, -0.1951, 0.1995), (0.9239, -0.3827, -0.1995), (0.9239, -0.3827, 0.1995), (0.8315, -0.5556, -0.1995), (0.8315, -0.5556, 0.1995), (0.7071, -0.7071, -0.1995), (0.7071, -0.7071, 0.1995), (0.5556, -0.8315, -0.1995), (0.5556, -0.8315, 0.1995), (0.3827, -0.9239, -0.1995), (0.3827, -0.9239, 0.1995), (0.1951, -0.9808, -0.1995), (0.1951, -0.9808, 0.1995), (-3.258e-07, -1.0, -0.1995), (-3.258e-07, -1.0, 0.1995), (-0.1951, -0.9808, -0.1995), (-0.1951, -0.9808, 0.1995), (-0.3827, -0.9239, -0.1995), (-0.3827, -0.9239, 0.1995), (-0.5556, -0.8315, -0.1995), (-0.5556, -0.8315, 0.1995), (-0.7071, -0.7071, -0.1995), (-0.7071, -0.7071, 0.1995), (-0.8315, -0.5556, -0.1995), (-0.8315, -0.5556, 0.1995), (-0.9239, -0.3827, -0.1995), (-0.9239, -0.3827, 0.1995), (-0.9808, -0.1951, -0.1995), (-0.9808, -0.1951, 0.1995), (-1.0, 9.656e-07, -0.1995), (-1.0, 9.656e-07, 0.1995), (-0.9808, 0.1951, -0.1995), (-0.9808, 0.1951, 0.1995), (-0.9239, 0.3827, -0.1995), (-0.9239, 0.3827, 0.1995), (-0.8315, 0.5556, -0.1995), (-0.8315, 0.5556, 0.1995), (-0.7071, 0.7071, -0.1995), (-0.7071, 0.7071, 0.1995), (-0.5556, 0.8315, -0.1995), (-0.5556, 0.8315, 0.1995), (-0.3827, 0.9239, -0.1995), (-0.3827, 0.9239, 0.1995), (-0.1951, 0.9808, -0.1995), (-0.1951, 0.9808, 0.1995)], [], [(69, 68, 65, 66), (71, 70, 68, 69), (73, 72, 70, 71), (75, 74, 72, 73), (66, 65, 64, 67), (67, 64, 77, 76), (76, 77, 79, 78), (78, 79, 81, 80), (80, 81, 83, 82), (82, 83, 85, 84), (84, 85, 87, 86), (86, 87, 89, 88), (88, 89, 91, 90), (90, 91, 93, 92), (92, 93, 95, 94), (94, 95, 97, 96), (96, 97, 99, 98), (98, 99, 101, 100), (100, 101, 103, 102), (102, 103, 105, 104), (104, 105, 107, 106), (106, 107, 109, 108), (108, 109, 111, 110), (110, 111, 113, 112), (112, 113, 115, 114), (114, 115, 117, 116), (116, 117, 119, 118), (118, 119, 121, 120), (120, 121, 123, 122), (122, 123, 125, 124), (124, 125, 127, 126), (126, 127, 74, 75), (4, 2, 64, 65), (3, 5, 66, 67), (6, 4, 65, 68), (5, 7, 69, 66), (8, 6, 68, 70), (7, 9, 71, 69), (10, 8, 70, 72), (9, 11, 73, 71), (12, 10, 72, 74), (11, 13, 75, 73), (1, 3, 67, 76), (2, 0, 77, 64), (14, 1, 76, 78), (0, 15, 79, 77), (16, 14, 78, 80), (15, 17, 81, 79), (18, 16, 80, 82), (17, 19, 83, 81), (20, 18, 82, 84), (19, 21, 85, 83), (22, 20, 84, 86), (21, 23, 87, 85), (24, 22, 86, 88), (23, 25, 89, 87), (26, 24, 88, 90), (25, 27, 91, 89), (28, 26, 90, 92), (27, 29, 93, 91), (30, 28, 92, 94), (29, 31, 95, 93), (32, 30, 94, 96), (31, 33, 97, 95), (34, 32, 96, 98), (33, 35, 99, 97), (36, 34, 98, 100), (35, 37, 101, 99), (38, 36, 100, 102), (37, 39, 103, 101), (40, 38, 102, 104), (39, 41, 105, 103), (42, 40, 104, 106), (41, 43, 107, 105), (44, 42, 106, 108), (43, 45, 109, 107), (46, 44, 108, 110), (45, 47, 111, 109), (48, 46, 110, 112), (47, 49, 113, 111), (50, 48, 112, 114), (49, 51, 115, 113), (52, 50, 114, 116), (51, 53, 117, 115), (54, 52, 116, 118), (53, 55, 119, 117), (56, 54, 118, 120), (55, 57, 121, 119), (58, 56, 120, 122), (57, 59, 123, 121), (60, 58, 122, 124), (59, 61, 125, 123), (62, 60, 124, 126), (61, 63, 127, 125), (13, 62, 126, 75), (63, 12, 74, 127), (38, 40, 41, 39), (36, 38, 39, 37), (34, 36, 37, 35), (32, 34, 35, 33), (30, 32, 33, 31), (28, 30, 31, 29), (26, 28, 29, 27), (24, 26, 27, 25), (22, 24, 25, 23), (20, 22, 23, 21), (18, 20, 21, 19), (16, 18, 19, 17), (14, 16, 17, 15), (1, 14, 15, 0), (3, 1, 0, 2), (2, 4, 5, 3), (4, 6, 7, 5), (6, 8, 9, 7), (8, 10, 11, 9), (10, 12, 13, 11), (62, 13, 12, 63), (60, 62, 63, 61), (58, 60, 61, 59), (56, 58, 59, 57), (54, 56, 57, 55), (52, 54, 55, 53), (50, 52, 53, 51), (48, 50, 51, 49), (46, 48, 49, 47), (44, 46, 47, 45), (42, 44, 45, 43), (40, 42, 43, 41)])
me_cube_008.use_remesh_preserve_volume = False
me_cube_008.use_remesh_preserve_attributes = False
me_cube_008.use_mirror_vertex_groups = False
me_cube_008.update()
me_cylinder_006 = bpy.data.meshes.new('Cylinder.006')
me_cylinder_006.from_pydata([(0.0, 1.0, -1.0), (0.0, 1.0, 1.0), (0.1951, 0.9808, -1.0), (0.1951, 0.9808, 1.0), (0.3827, 0.9239, -1.0), (0.3827, 0.9239, 1.0), (0.5556, 0.8315, -1.0), (0.5556, 0.8315, 1.0), (0.7071, 0.7071, -1.0), (0.7071, 0.7071, 1.0), (0.8315, 0.5556, -1.0), (0.8315, 0.5556, 1.0), (0.9239, 0.3827, -1.0), (0.9239, 0.3827, 1.0), (0.9808, 0.1951, -1.0), (0.9808, 0.1951, 1.0), (1.0, 7.55e-08, -1.0), (1.0, 7.55e-08, 1.0), (0.9808, -0.1951, -1.0), (0.9808, -0.1951, 1.0), (0.9239, -0.3827, -1.0), (0.9239, -0.3827, 1.0), (0.8315, -0.5556, -1.0), (0.8315, -0.5556, 1.0), (0.7071, -0.7071, -1.0), (0.7071, -0.7071, 1.0), (0.5556, -0.8315, -1.0), (0.5556, -0.8315, 1.0), (0.3827, -0.9239, -1.0), (0.3827, -0.9239, 1.0), (0.1951, -0.9808, -1.0), (0.1951, -0.9808, 1.0), (-3.258e-07, -1.0, -1.0), (-3.258e-07, -1.0, 1.0), (-0.1951, -0.9808, -1.0), (-0.1951, -0.9808, 1.0), (-0.3827, -0.9239, -1.0), (-0.3827, -0.9239, 1.0), (-0.5556, -0.8315, -1.0), (-0.5556, -0.8315, 1.0), (-0.7071, -0.7071, -1.0), (-0.7071, -0.7071, 1.0), (-0.8315, -0.5556, -1.0), (-0.8315, -0.5556, 1.0), (-0.9239, -0.3827, -1.0), (-0.9239, -0.3827, 1.0), (-0.9808, -0.1951, -1.0), (-0.9808, -0.1951, 1.0), (-1.0, 9.656e-07, -1.0), (-1.0, 9.656e-07, 1.0), (-0.9808, 0.1951, -1.0), (-0.9808, 0.1951, 1.0), (-0.9239, 0.3827, -1.0), (-0.9239, 0.3827, 1.0), (-0.8315, 0.5556, -1.0), (-0.8315, 0.5556, 1.0), (-0.7071, 0.7071, -1.0), (-0.7071, 0.7071, 1.0), (-0.5556, 0.8315, -1.0), (-0.5556, 0.8315, 1.0), (-0.3827, 0.9239, -1.0), (-0.3827, 0.9239, 1.0), (-0.1951, 0.9808, -1.0), (-0.1951, 0.9808, 1.0)], [], [(0, 1, 3, 2), (2, 3, 5, 4), (4, 5, 7, 6), (6, 7, 9, 8), (8, 9, 11, 10), (10, 11, 13, 12), (12, 13, 15, 14), (14, 15, 17, 16), (16, 17, 19, 18), (18, 19, 21, 20), (20, 21, 23, 22), (22, 23, 25, 24), (24, 25, 27, 26), (26, 27, 29, 28), (28, 29, 31, 30), (30, 31, 33, 32), (32, 33, 35, 34), (34, 35, 37, 36), (36, 37, 39, 38), (38, 39, 41, 40), (40, 41, 43, 42), (42, 43, 45, 44), (44, 45, 47, 46), (46, 47, 49, 48), (48, 49, 51, 50), (50, 51, 53, 52), (52, 53, 55, 54), (54, 55, 57, 56), (56, 57, 59, 58), (58, 59, 61, 60), (3, 1, 63, 61, 59, 57, 55, 53, 51, 49, 47, 45, 43, 41, 39, 37, 35, 33, 31, 29, 27, 25, 23, 21, 19, 17, 15, 13, 11, 9, 7, 5), (60, 61, 63, 62), (62, 63, 1, 0), (0, 2, 4, 6, 8, 10, 12, 14, 16, 18, 20, 22, 24, 26, 28, 30, 32, 34, 36, 38, 40, 42, 44, 46, 48, 50, 52, 54, 56, 58, 60, 62)])
me_cylinder_006.use_remesh_preserve_volume = False
me_cylinder_006.use_remesh_preserve_attributes = False
me_cylinder_006.use_mirror_vertex_groups = False
me_cylinder_006.update()
me_cylinder_007 = bpy.data.meshes.new('Cylinder.007')
me_cylinder_007.from_pydata([(0.0, 1.0, -1.0), (0.0, 1.0, 1.0), (0.1951, 0.9808, -1.0), (0.1951, 0.9808, 1.0), (0.3827, 0.9239, -1.0), (0.3827, 0.9239, 1.0), (0.5556, 0.8315, -1.0), (0.5556, 0.8315, 1.0), (0.7071, 0.7071, -1.0), (0.7071, 0.7071, 1.0), (0.8315, 0.5556, -1.0), (0.8315, 0.5556, 1.0), (0.9239, 0.3827, -1.0), (0.9239, 0.3827, 1.0), (0.9808, 0.1951, -1.0), (0.9808, 0.1951, 1.0), (1.0, 7.55e-08, -1.0), (1.0, 7.55e-08, 1.0), (0.9808, -0.1951, -1.0), (0.9808, -0.1951, 1.0), (0.9239, -0.3827, -1.0), (0.9239, -0.3827, 1.0), (0.8315, -0.5556, -1.0), (0.8315, -0.5556, 1.0), (0.7071, -0.7071, -1.0), (0.7071, -0.7071, 1.0), (0.5556, -0.8315, -1.0), (0.5556, -0.8315, 1.0), (0.3827, -0.9239, -1.0), (0.3827, -0.9239, 1.0), (0.1951, -0.9808, -1.0), (0.1951, -0.9808, 1.0), (-3.258e-07, -1.0, -1.0), (-3.258e-07, -1.0, 1.0), (-0.1951, -0.9808, -1.0), (-0.1951, -0.9808, 1.0), (-0.3827, -0.9239, -1.0), (-0.3827, -0.9239, 1.0), (-0.5556, -0.8315, -1.0), (-0.5556, -0.8315, 1.0), (-0.7071, -0.7071, -1.0), (-0.7071, -0.7071, 1.0), (-0.8315, -0.5556, -1.0), (-0.8315, -0.5556, 1.0), (-0.9239, -0.3827, -1.0), (-0.9239, -0.3827, 1.0), (-0.9808, -0.1951, -1.0), (-0.9808, -0.1951, 1.0), (-1.0, 9.656e-07, -1.0), (-1.0, 9.656e-07, 1.0), (-0.9808, 0.1951, -1.0), (-0.9808, 0.1951, 1.0), (-0.9239, 0.3827, -1.0), (-0.9239, 0.3827, 1.0), (-0.8315, 0.5556, -1.0), (-0.8315, 0.5556, 1.0), (-0.7071, 0.7071, -1.0), (-0.7071, 0.7071, 1.0), (-0.5556, 0.8315, -1.0), (-0.5556, 0.8315, 1.0), (-0.3827, 0.9239, -1.0), (-0.3827, 0.9239, 1.0), (-0.1951, 0.9808, -1.0), (-0.1951, 0.9808, 1.0)], [], [(0, 1, 3, 2), (2, 3, 5, 4), (4, 5, 7, 6), (6, 7, 9, 8), (8, 9, 11, 10), (10, 11, 13, 12), (12, 13, 15, 14), (14, 15, 17, 16), (16, 17, 19, 18), (18, 19, 21, 20), (20, 21, 23, 22), (22, 23, 25, 24), (24, 25, 27, 26), (26, 27, 29, 28), (28, 29, 31, 30), (30, 31, 33, 32), (32, 33, 35, 34), (34, 35, 37, 36), (36, 37, 39, 38), (38, 39, 41, 40), (40, 41, 43, 42), (42, 43, 45, 44), (44, 45, 47, 46), (46, 47, 49, 48), (48, 49, 51, 50), (50, 51, 53, 52), (52, 53, 55, 54), (54, 55, 57, 56), (56, 57, 59, 58), (58, 59, 61, 60), (3, 1, 63, 61, 59, 57, 55, 53, 51, 49, 47, 45, 43, 41, 39, 37, 35, 33, 31, 29, 27, 25, 23, 21, 19, 17, 15, 13, 11, 9, 7, 5), (60, 61, 63, 62), (62, 63, 1, 0), (0, 2, 4, 6, 8, 10, 12, 14, 16, 18, 20, 22, 24, 26, 28, 30, 32, 34, 36, 38, 40, 42, 44, 46, 48, 50, 52, 54, 56, 58, 60, 62)])
me_cylinder_007.use_remesh_preserve_volume = False
me_cylinder_007.use_remesh_preserve_attributes = False
me_cylinder_007.use_mirror_vertex_groups = False
me_cylinder_007.update()

# ---- curves / text
cu_beziercurve_006 = bpy.data.curves.new('BezierCurve.006', 'CURVE')
cu_beziercurve_006.dimensions = '3D'
_sp = cu_beziercurve_006.splines.new('BEZIER'); _sp.bezier_points.add(2)
_sp.bezier_points.foreach_set('co', [-1.487, -7.433, -1.413, 4.299, -3.737, -1.413, 3.688, 0.0, -1.395])
_sp.bezier_points.foreach_set('handle_left', [-1.49, -10.28, -1.413, 3.593, -5.077, -1.413, 3.882, -1.789, -1.395])
_sp.bezier_points.foreach_set('handle_right', [-1.481, -0.9457, -1.413, 5.37, -1.706, -1.413, 3.58, 0.9942, -1.395])
for _p, _l, _r in zip(_sp.bezier_points, ['ALIGNED', 'ALIGNED', 'ALIGNED'], ['ALIGNED', 'ALIGNED', 'ALIGNED']): _p.handle_left_type = _l; _p.handle_right_type = _r
_sp.order_u = 0
_sp.order_v = 0
cu_beziercurve_006.use_path = True
cu_beziercurve_006.use_path_clamp = True
cu_beziercurve_006.bevel_resolution = 3
cu_beziercurve_006.bevel_depth = 0.3
cu_beziercurve_006.fill_mode = 'FULL'
cu_beziercurve_001 = bpy.data.curves.new('BezierCurve.001', 'CURVE')
cu_beziercurve_001.dimensions = '3D'
_sp = cu_beziercurve_001.splines.new('BEZIER'); _sp.bezier_points.add(2)
_sp.bezier_points.foreach_set('co', [-1.968, -0.1561, -4.826, -1.771, 0.0, -1.747, -0.7953, 1.497, -1.143])
_sp.bezier_points.foreach_set('handle_left', [-2.173, -0.5002, -5.408, -2.006, 0.004106, -2.414, -0.1854, 0.3342, -1.143])
_sp.bezier_points.foreach_set('handle_right', [-1.468, 0.6821, -3.407, -1.271, -0.008736, -0.3285, -1.26, 2.383, -1.143])
for _p, _l, _r in zip(_sp.bezier_points, ['ALIGNED', 'ALIGNED', 'ALIGNED'], ['ALIGNED', 'ALIGNED', 'ALIGNED']): _p.handle_left_type = _l; _p.handle_right_type = _r
_sp.order_u = 0
_sp.order_v = 0
cu_beziercurve_001.use_path = True
cu_beziercurve_001.use_path_clamp = True
cu_beziercurve_001.bevel_resolution = 3
cu_beziercurve_001.bevel_depth = 0.03
cu_beziercurve_001.fill_mode = 'FULL'
cu_beziercurve = bpy.data.curves.new('BezierCurve', 'CURVE')
cu_beziercurve.dimensions = '3D'
_sp = cu_beziercurve.splines.new('BEZIER'); _sp.bezier_points.add(2)
_sp.bezier_points.foreach_set('co', [-5.027, -1.665, -6.324, -2.214, 0.02965, -0.482, -0.293, 1.429, -0.8007])
_sp.bezier_points.foreach_set('handle_left', [-4.992, -2.146, -6.842, -2.579, -0.05859, -1.081, 1.137, 0.1245, -0.9568])
_sp.bezier_points.foreach_set('handle_right', [-5.144, -0.08378, -4.618, -1.229, 0.2671, 1.129, -1.128, 2.191, -0.7094])
for _p, _l, _r in zip(_sp.bezier_points, ['ALIGNED', 'ALIGNED', 'ALIGNED'], ['ALIGNED', 'ALIGNED', 'ALIGNED']): _p.handle_left_type = _l; _p.handle_right_type = _r
_sp.order_u = 0
_sp.order_v = 0
cu_beziercurve.use_path = True
cu_beziercurve.use_path_clamp = True
cu_beziercurve.bevel_resolution = 3
cu_beziercurve.bevel_depth = 0.03
cu_beziercurve.fill_mode = 'FULL'
cu_beziercurve_002 = bpy.data.curves.new('BezierCurve.002', 'CURVE')
cu_beziercurve_002.dimensions = '3D'
_sp = cu_beziercurve_002.splines.new('BEZIER'); _sp.bezier_points.add(2)
_sp.bezier_points.foreach_set('co', [-5.027, -1.665, -6.324, -2.214, 0.02965, -0.482, -0.293, 1.429, -0.8007])
_sp.bezier_points.foreach_set('handle_left', [-4.992, -2.146, -6.842, -2.579, -0.05859, -1.081, 1.137, 0.1245, -0.9568])
_sp.bezier_points.foreach_set('handle_right', [-5.144, -0.08378, -4.618, -1.229, 0.2671, 1.129, -1.128, 2.191, -0.7094])
for _p, _l, _r in zip(_sp.bezier_points, ['ALIGNED', 'ALIGNED', 'ALIGNED'], ['ALIGNED', 'ALIGNED', 'ALIGNED']): _p.handle_left_type = _l; _p.handle_right_type = _r
_sp.order_u = 0
_sp.order_v = 0
cu_beziercurve_002.use_path = True
cu_beziercurve_002.use_path_clamp = True
cu_beziercurve_002.bevel_resolution = 3
cu_beziercurve_002.bevel_depth = 0.03
cu_beziercurve_002.fill_mode = 'FULL'
cu_beziercurve_003 = bpy.data.curves.new('BezierCurve.003', 'CURVE')
cu_beziercurve_003.dimensions = '3D'
_sp = cu_beziercurve_003.splines.new('BEZIER'); _sp.bezier_points.add(2)
_sp.bezier_points.foreach_set('co', [-1.968, -0.1561, -4.826, -1.771, 0.0, -1.747, -0.7953, 1.497, -1.143])
_sp.bezier_points.foreach_set('handle_left', [-2.173, -0.5002, -5.408, -2.006, 0.004106, -2.414, -0.1854, 0.3342, -1.143])
_sp.bezier_points.foreach_set('handle_right', [-1.468, 0.6821, -3.407, -1.271, -0.008736, -0.3285, -1.26, 2.383, -1.143])
for _p, _l, _r in zip(_sp.bezier_points, ['ALIGNED', 'ALIGNED', 'ALIGNED'], ['ALIGNED', 'ALIGNED', 'ALIGNED']): _p.handle_left_type = _l; _p.handle_right_type = _r
_sp.order_u = 0
_sp.order_v = 0
cu_beziercurve_003.use_path = True
cu_beziercurve_003.use_path_clamp = True
cu_beziercurve_003.bevel_resolution = 3
cu_beziercurve_003.bevel_depth = 0.03
cu_beziercurve_003.fill_mode = 'FULL'
cu_beziercurve_004 = bpy.data.curves.new('BezierCurve.004', 'CURVE')
cu_beziercurve_004.dimensions = '3D'
_sp = cu_beziercurve_004.splines.new('BEZIER'); _sp.bezier_points.add(2)
_sp.bezier_points.foreach_set('co', [-5.027, -1.665, -6.324, -1.309, -0.1865, -0.3178, -1.811, 1.966, -0.3046])
_sp.bezier_points.foreach_set('handle_left', [-4.992, -2.146, -6.842, -1.675, -0.2748, -0.9165, -2.79, 1.54, -0.007242])
_sp.bezier_points.foreach_set('handle_right', [-5.144, -0.08378, -4.618, -0.3248, 0.05097, 1.294, -0.6769, 2.459, -0.6489])
for _p, _l, _r in zip(_sp.bezier_points, ['ALIGNED', 'ALIGNED', 'ALIGNED'], ['ALIGNED', 'ALIGNED', 'ALIGNED']): _p.handle_left_type = _l; _p.handle_right_type = _r
_sp.order_u = 0
_sp.order_v = 0
cu_beziercurve_004.use_path = True
cu_beziercurve_004.use_path_clamp = True
cu_beziercurve_004.bevel_resolution = 3
cu_beziercurve_004.bevel_depth = 0.03
cu_beziercurve_004.fill_mode = 'FULL'
cu_beziercurve_005 = bpy.data.curves.new('BezierCurve.005', 'CURVE')
cu_beziercurve_005.dimensions = '3D'
_sp = cu_beziercurve_005.splines.new('BEZIER'); _sp.bezier_points.add(2)
_sp.bezier_points.foreach_set('co', [-1.968, -0.1561, -4.826, -1.771, 0.0, -1.747, -0.7953, 1.497, -1.143])
_sp.bezier_points.foreach_set('handle_left', [-2.173, -0.5002, -5.408, -2.006, 0.004106, -2.414, -0.1854, 0.3342, -1.143])
_sp.bezier_points.foreach_set('handle_right', [-1.468, 0.6821, -3.407, -1.271, -0.008736, -0.3285, -1.26, 2.383, -1.143])
for _p, _l, _r in zip(_sp.bezier_points, ['ALIGNED', 'ALIGNED', 'ALIGNED'], ['ALIGNED', 'ALIGNED', 'ALIGNED']): _p.handle_left_type = _l; _p.handle_right_type = _r
_sp.order_u = 0
_sp.order_v = 0
cu_beziercurve_005.use_path = True
cu_beziercurve_005.use_path_clamp = True
cu_beziercurve_005.bevel_resolution = 3
cu_beziercurve_005.bevel_depth = 0.03
cu_beziercurve_005.fill_mode = 'FULL'

# ---- objects
ob_beziercurve_006 = bpy.data.objects.new('BezierCurve.006', cu_beziercurve_006)
ob_beziercurve_001 = bpy.data.objects.new('BezierCurve.001', cu_beziercurve_001)
ob_beziercurve = bpy.data.objects.new('BezierCurve', cu_beziercurve)
ob_cone = bpy.data.objects.new('Cone', me_cone_001)
ob_cube_001 = bpy.data.objects.new('Cube.001', me_cube_003)
ob_cylinder_001 = bpy.data.objects.new('Cylinder.001', me_cylinder_002)
ob_cylinder = bpy.data.objects.new('Cylinder', me_cylinder_001)
ob_lamp = bpy.data.objects.new('Lamp', light_lamp)
ob_camera = bpy.data.objects.new('Camera', cam_camera)
ob_cylinder_002 = bpy.data.objects.new('Cylinder.002', me_cylinder_003)
ob_cube_002 = bpy.data.objects.new('Cube.002', me_cube_004)
ob_beziercurve_002 = bpy.data.objects.new('BezierCurve.002', cu_beziercurve_002)
ob_beziercurve_003 = bpy.data.objects.new('BezierCurve.003', cu_beziercurve_003)
ob_cone_001 = bpy.data.objects.new('Cone.001', me_cone_002)
ob_cube_000 = bpy.data.objects.new('Cube.000', me_cube_005)
ob_cube_003 = bpy.data.objects.new('Cube.003', me_cube_006)
ob_cylinder_003 = bpy.data.objects.new('Cylinder.003', me_cylinder_004)
ob_cylinder_004 = bpy.data.objects.new('Cylinder.004', me_cylinder_005)
ob_beziercurve_004 = bpy.data.objects.new('BezierCurve.004', cu_beziercurve_004)
ob_beziercurve_005 = bpy.data.objects.new('BezierCurve.005', cu_beziercurve_005)
ob_cone_002 = bpy.data.objects.new('Cone.002', me_cone_003)
ob_cube_004 = bpy.data.objects.new('Cube.004', me_cube_007)
ob_cube_005 = bpy.data.objects.new('Cube.005', me_cube_008)
ob_cylinder_005 = bpy.data.objects.new('Cylinder.005', me_cylinder_006)
ob_cylinder_006 = bpy.data.objects.new('Cylinder.006', me_cylinder_007)

# ---- transforms, parenting, visibility, modifiers, constraints
ob_beziercurve_006.location = (-3.546, -0.4788, 1.987)
ob_beziercurve_006.lineart.crease_threshold = 0.0
ob_beziercurve_001.location = (1.231, 0.7621, 5.456)
ob_beziercurve_001.lineart.crease_threshold = 0.0
ob_beziercurve.location = (1.228, 0.9559, 8.307)
ob_beziercurve.rotation_euler = (0.2716, -0.3889, 0.1647)
ob_beziercurve.lineart.crease_threshold = 0.0
ob_cone.location = (0.0163, 3.102, 6.413)
ob_cone.scale = (0.9536, 0.9536, 1.0)
ob_cone.lineart.crease_threshold = 0.0
ob_cube_001.location = (0.02442, 3.105, 7.874)
ob_cube_001.scale = (1.05, 1.05, 1.0)
ob_cube_001.lineart.crease_threshold = 0.0
ob_cylinder_001.location = (0.03396, 1.163, 7.854)
ob_cylinder_001.rotation_euler = (1.571, -0.0, 0.0)
ob_cylinder_001.scale = (0.1003, 0.1003, 1.0)
ob_cylinder_001.lineart.crease_threshold = 0.0
ob_cylinder.location = (0.0484, -0.01425, 4.256)
ob_cylinder.lineart.crease_threshold = 0.0
ob_lamp.location = (4.076, 1.005, 5.904)
ob_lamp.rotation_euler = (0.6503, 0.05522, 1.866)
ob_lamp.lock_rotations_4d = False
ob_lamp.empty_display_type = 'ARROWS'
ob_lamp.color = (0.0, 0.0, 0.0, 0.0)
ob_lamp.lineart.crease_threshold = 0.0
ob_camera.location = (7.481, -6.508, 5.344)
ob_camera.rotation_euler = (1.109, 0.01082, 0.8149)
ob_camera.lock_rotations_4d = False
ob_camera.empty_display_type = 'ARROWS'
ob_camera.color = (0.0, 0.0, 0.0, 0.0)
ob_camera.display_type = 'WIRE'
ob_camera.lineart.crease_threshold = 0.0
ob_cylinder_002.location = (0.03396, 1.163, 4.345)
ob_cylinder_002.rotation_euler = (1.571, -0.0, 0.0)
ob_cylinder_002.scale = (0.1003, 0.1003, 1.0)
ob_cylinder_002.lineart.crease_threshold = 0.0
ob_cube_002.location = (0.02442, 3.105, 4.359)
ob_cube_002.scale = (1.05, 1.05, 1.0)
ob_cube_002.lineart.crease_threshold = 0.0
ob_beziercurve_002.location = (1.549, -0.3368, 8.307)
ob_beziercurve_002.rotation_euler = (0.2716, -0.3889, -0.7461)
ob_beziercurve_002.lineart.crease_threshold = 0.0
ob_beziercurve_003.location = (1.397, -0.4574, 5.456)
ob_beziercurve_003.rotation_euler = (0.0, -0.0, -0.9108)
ob_beziercurve_003.lineart.crease_threshold = 0.0
ob_cone_001.location = (2.502, 1.937, 6.413)
ob_cone_001.rotation_euler = (0.0, -0.0, -0.9108)
ob_cone_001.scale = (0.9536, 0.9536, 1.0)
ob_cone_001.lineart.crease_threshold = 0.0
ob_cube_000.location = (2.509, 1.932, 7.874)
ob_cube_000.rotation_euler = (0.0, -0.0, -0.9108)
ob_cube_000.scale = (1.05, 1.05, 1.0)
ob_cube_000.lineart.crease_threshold = 0.0
ob_cube_003.location = (2.509, 1.932, 4.359)
ob_cube_003.rotation_euler = (0.0, -0.0, -0.9108)
ob_cube_003.scale = (1.05, 1.05, 1.0)
ob_cube_003.lineart.crease_threshold = 0.0
ob_cylinder_003.location = (0.9802, 0.7335, 7.854)
ob_cylinder_003.rotation_euler = (1.571, -0.0, -0.9108)
ob_cylinder_003.scale = (0.1003, 0.1003, 1.0)
ob_cylinder_003.lineart.crease_threshold = 0.0
ob_cylinder_004.location = (0.9802, 0.7335, 4.345)
ob_cylinder_004.rotation_euler = (1.571, -0.0, -0.9108)
ob_cylinder_004.scale = (0.1003, 0.1003, 1.0)
ob_cylinder_004.lineart.crease_threshold = 0.0
ob_beziercurve_004.location = (0.2314, 1.506, 8.307)
ob_beziercurve_004.rotation_euler = (0.2716, -0.3889, 0.9501)
ob_beziercurve_004.lineart.crease_threshold = 0.0
ob_beziercurve_005.location = (0.37, 1.37, 5.456)
ob_beziercurve_005.rotation_euler = (0.0, -0.0, 0.7854)
ob_beziercurve_005.lineart.crease_threshold = 0.0
ob_cone_002.location = (-2.144, 2.166, 6.413)
ob_cone_002.rotation_euler = (0.0, -0.0, 0.7854)
ob_cone_002.scale = (0.9536, 0.9536, 1.0)
ob_cone_002.lineart.crease_threshold = 0.0
ob_cube_004.location = (-2.139, 2.174, 7.874)
ob_cube_004.rotation_euler = (0.0, -0.0, 0.7854)
ob_cube_004.scale = (1.05, 1.05, 1.0)
ob_cube_004.lineart.crease_threshold = 0.0
ob_cube_005.location = (-2.139, 2.174, 4.359)
ob_cube_005.rotation_euler = (0.0, -0.0, 0.7854)
ob_cube_005.scale = (1.05, 1.05, 1.0)
ob_cube_005.lineart.crease_threshold = 0.0
ob_cylinder_005.location = (-0.7594, 0.8071, 7.854)
ob_cylinder_005.rotation_euler = (1.571, -0.0, 0.7854)
ob_cylinder_005.scale = (0.1003, 0.1003, 1.0)
ob_cylinder_005.lineart.crease_threshold = 0.0
ob_cylinder_006.location = (-0.7594, 0.8071, 4.345)
ob_cylinder_006.rotation_euler = (1.571, -0.0, 0.7854)
ob_cylinder_006.scale = (0.1003, 0.1003, 1.0)
ob_cylinder_006.lineart.crease_threshold = 0.0

# ---- collection membership
col_collection_1.objects.link(ob_beziercurve_006)
col_collection_1.objects.link(ob_beziercurve_001)
col_collection_1.objects.link(ob_beziercurve)
col_collection_1.objects.link(ob_cone)
col_collection_1.objects.link(ob_cube_001)
col_collection_1.objects.link(ob_cylinder_001)
col_collection_1.objects.link(ob_cylinder)
col_collection_1.objects.link(ob_lamp)
col_collection_1.objects.link(ob_camera)
col_collection_1.objects.link(ob_cylinder_002)
col_collection_1.objects.link(ob_cube_002)
col_collection_1.objects.link(ob_beziercurve_002)
col_collection_1.objects.link(ob_beziercurve_003)
col_collection_1.objects.link(ob_cone_001)
col_collection_1.objects.link(ob_cube_000)
col_collection_1.objects.link(ob_cube_003)
col_collection_1.objects.link(ob_cylinder_003)
col_collection_1.objects.link(ob_cylinder_004)
col_collection_1.objects.link(ob_beziercurve_004)
col_collection_1.objects.link(ob_beziercurve_005)
col_collection_1.objects.link(ob_cone_002)
col_collection_1.objects.link(ob_cube_004)
col_collection_1.objects.link(ob_cube_005)
col_collection_1.objects.link(ob_cylinder_005)
col_collection_1.objects.link(ob_cylinder_006)

# ---- scene / render settings (as saved in the file)
scene.camera = ob_camera
scene.frame_start = 1; scene.frame_end = 250; scene.frame_set(1)
scene.render.engine = 'BLENDER_EEVEE_NEXT'
scene.render.resolution_percentage = 50
scene.render.dither_intensity = 0.0
scene.cycles.use_denoising = False
scene.cycles.samples = 128
scene.cycles.sampling_pattern = 'TABULATED_SOBOL'
scene.cycles.light_sampling_threshold = 0.0
scene.cycles.use_adaptive_sampling = False
scene.cycles.use_light_tree = False
scene.cycles.blur_glossy = 0.0
scene.cycles.sample_clamp_indirect = 0.0
scene.view_settings.view_transform = 'Standard'
bpy.context.view_layer.update()
